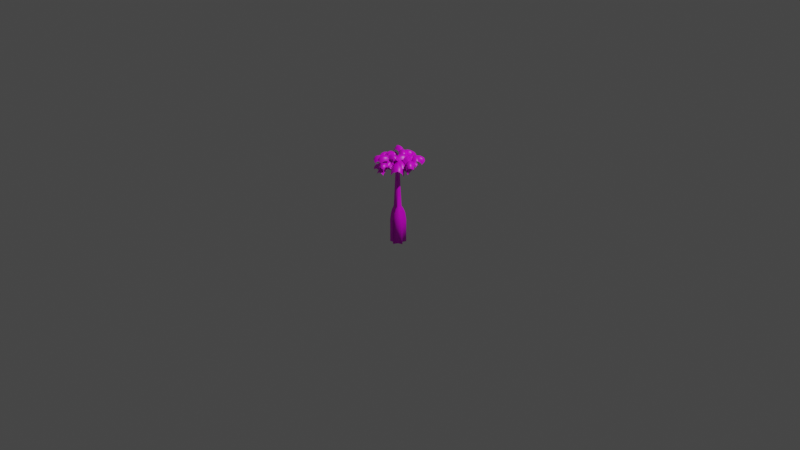 # Source: jungle_tree_1_optimized.blend  (saved by Blender 2.83.19; exported with 4.5.12 LTS)
import bpy
from mathutils import Matrix  # noqa: F401  (used for matrix-valued properties, if any)

bpy.ops.wm.read_factory_settings(use_empty=True)
scene = bpy.context.scene
scene.name = 'Scene'

# ---- collections
col_collection = bpy.data.collections.new('Collection'); scene.collection.children.link(col_collection)

# ---- images (referenced by path relative to the original .blend; pixels are not part of the script)
import os
ASSET_DIR = os.environ.get("B2B_ASSET_DIR", "")  # directory of the original .blend (textures are referenced by path, not embedded)
HERE = os.path.dirname(os.path.abspath(__file__))  # packed textures are extracted next to this script under _unpacked/

def load_image(name, relpath, width, height, colorspace="sRGB"):
    """Load a texture the original file referenced (path relative to the .blend, or extracted next to this script)."""
    p = next((c for c in (os.path.join(HERE, relpath), os.path.join(ASSET_DIR, relpath)) if relpath and os.path.exists(c)), "")
    if p:
        img = bpy.data.images.load(p, check_existing=True)
        img.name = name
    else:  # same state as the original file: an image datablock whose file is absent (Cycles renders it pink)
        img = bpy.data.images.new(name, width, height)
        img.source = "FILE"
        img.filepath = "//" + (relpath or name)
    img.colorspace_settings.name = colorspace
    return img
img_jungle_tree_texture_1_png = load_image('jungle_tree_texture_1.png', 'jungle_tree_texture_1.png', 1024, 1024, 'sRGB')

# ---- materials (node trees are filled in below, after node groups)
mat_material = bpy.data.materials.new('Material')
mat_material.alpha_threshold = 0.0
mat_material.use_transparent_shadow = False
mat_material.line_color = (0.0, 0.0, 0.0, 1.0)

# ---- material node trees
mat_material.use_nodes = True; mat_material.node_tree.nodes.clear()
_N = mat_material.node_tree.nodes; _L = mat_material.node_tree.links
n0 = _N.new('ShaderNodeOutputMaterial'); n0.name = 'Material Output'; n0.location = (300, 300)
n1 = _N.new('ShaderNodeBsdfPrincipled'); n1.name = 'Principled BSDF'; n1.location = (10, 300)
n1.distribution = 'GGX'
n1.subsurface_method = 'BURLEY'
n1.inputs[2].default_value = 0.4
n1.inputs[3].default_value = 1.45
n1.inputs[27].default_value = (0.0, 0.0, 0.0, 1.0)
n1.inputs[28].default_value = 1.0
n2 = _N.new('ShaderNodeTexImage'); n2.name = 'Image Texture'; n2.location = (-280, 280)
n2.image = img_jungle_tree_texture_1_png
_L.new(n1.outputs[0], n0.inputs[0])
_L.new(n2.outputs[0], n1.inputs[0])
n0.is_active_output = True

# ---- world
world_world = bpy.data.worlds.new('World'); scene.world = world_world
world_world.use_nodes = True; world_world.node_tree.nodes.clear()
_N = world_world.node_tree.nodes; _L = world_world.node_tree.links
n0 = _N.new('ShaderNodeOutputWorld'); n0.name = 'World Output'; n0.location = (300, 300)
n1 = _N.new('ShaderNodeBackground'); n1.name = 'Background'; n1.location = (10, 300)
n1.inputs[0].default_value = (0.05088, 0.05088, 0.05088, 1.0)
_L.new(n1.outputs[0], n0.inputs[0])
n0.is_active_output = True
world_world.color = (0.05088, 0.05088, 0.05088)
world_world.use_sun_shadow = False
world_world.sun_shadow_jitter_overblur = 0.0

# ---- cameras
cam_camera = bpy.data.cameras.new('Camera')
cam_camera.clip_end = 100.0
cam_camera.ortho_scale = 7.314

# ---- lights
light_light = bpy.data.lights.new('Light', 'POINT')
light_light.transmission_factor = 0.0
light_light.energy = 1000.0
light_light.shadow_soft_size = 0.1
light_light.shadow_maximum_resolution = 0.006
light_light.use_absolute_resolution = True

# ---- meshes
me_plane_028 = bpy.data.meshes.new('Plane.028')
me_plane_028.from_pydata([(-0.6357, -1.505, -0.9314), (0.6357, -1.505, -0.9314), (-0.6357, -0.1511, -0.7809), (0.6357, -0.1511, -0.7809), (0.0, -1.88, -0.3596), (0.0, 0.06684, -0.02696), (0.4183, -1.758, -0.5607), (0.4183, -0.009779, -0.292), (-0.4183, -0.009779, -0.292), (-0.4183, -1.758, -0.5607), (-0.6357, -0.9766, -0.4394), (0.6357, -0.9766, -0.4394), (0.0, -1.016, 0.3444), (0.4183, -1.002, 0.06879), (-0.4183, -1.002, 0.06879), (-0.6357, -1.347, -0.6017), (0.6357, -1.347, -0.6017), (0.0, -1.61, 0.1376), (0.4183, -1.517, -0.1223), (-0.4183, -1.517, -0.1223), (0.6357, -0.553, -0.4875), (0.0, -0.4262, 0.2869), (0.4183, -0.4708, 0.01463), (-0.4183, -0.4708, 0.01463), (-0.6357, -0.553, -0.4875), (-2.658, -0.6897, -6.24), (-2.325, -0.4191, -10.78), (-2.97, 0.07084, -6.191), (-2.748, 0.6125, -10.71), (-1.899, -0.385, -6.139), (-1.296, -0.005891, -10.64), (-2.211, 0.3755, -6.09), (-1.719, 1.026, -10.57), (-2.904, -0.8954, -2.92), (-3.14, -0.3224, -2.883), (-2.333, -0.6659, -2.845), (-2.568, -0.09279, -2.808), (-2.919, -0.8693, -2.379), (-3.107, -0.4108, -2.349), (-2.462, -0.6857, -2.318), (-2.65, -0.2272, -2.289), (-2.923, -0.8312, -1.955), (-3.064, -0.4873, -1.933), (-2.58, -0.6934, -1.909), (-2.722, -0.3496, -1.887), (-4.049, 0.9747, -2.122), (-3.73, 1.103, -2.079), (-4.081, 0.9398, -1.78), (-3.761, 1.068, -1.737), (-2.068, -2.646, -2.255), (-2.395, -2.634, -2.35), (-2.154, -2.535, -1.947), (-2.48, -2.522, -2.042), (-4.396, -1.64, -1.586), (-4.509, -1.365, -1.568), (-4.293, -1.614, -1.333), (-4.406, -1.339, -1.315), (-1.247, -0.07716, -1.137), (-1.136, -0.3462, -1.154), (-1.388, -0.1492, -0.9201), (-1.278, -0.4183, -0.9374), (-3.016, -0.558, -1.573), (-2.788, -0.4661, -1.543), (-2.922, -0.7872, -1.588), (-2.694, -0.6954, -1.558), (-1.653, -1.731, -0.5729), (-1.891, -1.826, -0.6043), (-1.714, -1.66, -0.329), (-1.951, -1.755, -0.3604), (-3.634, 0.6308, -0.5017), (-3.408, 0.7212, -0.4719), (-3.608, 0.4992, -0.2929), (-3.383, 0.5896, -0.2631), (-5.034, 2.417, -0.01811), (-5.034, 2.417, -0.01811), (-5.034, 2.417, -0.01811), (-5.034, 2.417, -0.01811), (-3.144, -4.346, -0.5863), (-3.144, -4.346, -0.5863), (-3.144, -4.346, -0.5863), (-3.144, -4.346, -0.5863), (-5.839, -2.384, -0.4035), (-5.839, -2.384, -0.4035), (-5.839, -2.384, -0.4035), (-5.839, -2.384, -0.4035), (0.0291, -0.05506, 0.04985), (0.0291, -0.05506, 0.04985), (0.0291, -0.05506, 0.04985), (0.0291, -0.05506, 0.04985), (-1.211, -2.558, 0.7224), (-1.211, -2.558, 0.7224), (-1.211, -2.558, 0.7224), (-1.211, -2.558, 0.7224), (-3.977, 1.366, 0.8606), (-3.977, 1.366, 0.8606), (-3.977, 1.366, 0.8606), (-3.977, 1.366, 0.8606), (-4.049, 0.9747, -2.122), (-3.73, 1.103, -2.079), (-4.081, 0.9398, -1.78), (-3.761, 1.068, -1.737), (-2.958, 2.575, -1.336), (-2.958, 2.575, -1.336), (-2.958, 2.575, -1.336), (-2.958, 2.575, -1.336), (-2.388, -2.901, -0.1594), (-2.388, -2.901, -0.1594), (-2.388, -2.901, -0.1594), (-2.388, -2.901, -0.1594), (-1.121, 1.159, 0.2287), (-1.121, 1.159, 0.2287), (-1.121, 1.159, 0.2287), (-1.121, 1.159, 0.2287), (-3.85, -0.4712, 0.7386), (-3.85, -0.4712, 0.7386), (-3.85, -0.4712, 0.7386), (-3.85, -0.4712, 0.7386), (-0.6373, 0.156, -13.71), (-1.091, 2.027, -13.56), (-2.394, -1.037, -13.99), (-2.735, 1.017, -13.81), (-2.453, -0.9644, -12.42), (-0.9988, 0.05907, -12.18), (-1.329, 1.663, -12.05), (-2.66, 0.8033, -12.26), (-2.543, 0.1126, -10.74), (-2.519, 0.3061, -13.87), (-2.503, 0.2354, -12.3), (-1.613, -0.1878, -12.26), (-1.852, -0.2293, -10.71), (-1.39, -0.1464, -13.81), (-1.499, 0.4887, -10.61), (-0.9842, 1.002, -13.66), (-1.259, 0.6929, -12.14), (-2.242, 0.8156, -10.64), (-2.221, 1.085, -12.19), (-2.104, 1.377, -13.72), (-1.631, 1.541, -12.09), (-1.973, 0.9239, -10.61), (-1.406, 1.901, -13.6), (-2.55, 0.6922, -10.68), (-2.737, 1.622, -12.18), (-2.676, 2.034, -13.7), (-3.245, 0.2293, -12.37), (-3.466, 0.2225, -13.96), (-2.642, 0.3535, -10.73), (-2.41, -0.2121, -10.76), (-2.478, -0.8313, -13.98), (-2.535, -0.7655, -12.4), (-2.143, -0.3461, -10.75), (-2.26, -0.8866, -12.39), (-2.093, -0.8341, -13.94), (-0.9091, -0.4448, -12.22), (-1.47, -0.07584, -10.66), (-0.6082, -0.4774, -13.77), (-0.5865, 0.5468, -12.09), (-0.159, 0.7947, -13.6), (-1.364, 0.1603, -10.63), (-1.664, 0.8903, -10.58), (-1.015, 1.84, -13.57), (-1.254, 1.479, -12.06), (-1.148, 0.02478, -11.41), (-2.651, 0.6741, -11.48), (-2.435, -0.7759, -11.61), (-1.477, 1.385, -11.3), (-2.521, 0.1729, -11.52), (-1.734, -0.2107, -11.49), (-1.379, 0.5883, -11.37), (-2.228, 0.9498, -11.41), (-1.742, 1.278, -11.34), (-2.673, 1.208, -11.43), (-2.976, 0.2414, -11.55), (-2.514, -0.5834, -11.6), (-2.255, -0.7038, -11.59), (-1.23, -0.3196, -11.45), (-0.9051, 0.4296, -11.35), (-1.416, 1.235, -11.31), (-2.425, -1.002, -13.2), (-1.202, 1.848, -12.8), (-0.8056, 0.09453, -12.94), (-2.707, 0.9189, -13.03), (-2.515, 0.2674, -13.08), (-1.496, -0.1829, -13.04), (-1.113, 0.844, -12.9), (-2.169, 1.241, -12.95), (-1.487, 1.733, -12.84), (-2.709, 1.84, -12.94), (-3.417, 0.1525, -13.18), (-2.5, -0.8176, -13.19), (-2.175, -0.8253, -13.16), (-0.7392, -0.4713, -13.0), (-0.3162, 0.6612, -12.84), (-1.133, 1.679, -12.81), (-0.5461, 2.364, -18.7), (-0.6227, 2.55, -18.69), (-0.1395, 0.04607, -18.9), (-0.1686, 0.6794, -18.84), (-2.207, 2.557, -18.83), (-2.266, 1.541, -18.94), (-2.009, -0.3078, -19.11), (-1.925, -0.5136, -19.12), (-2.997, 0.746, -19.09), (-2.05, 0.8296, -18.99), (-1.625, -0.3107, -19.07), (-0.9214, 0.377, -18.94), (0.3098, 1.318, -18.73), (-0.5155, 1.525, -18.78), (-0.9375, 2.424, -18.73), (-1.635, 1.9, -18.85), (-3.66, 1.567, -0.07647), (-4.957, 1.061, -0.2415), (-3.106, 0.1729, -0.1601), (-4.404, -0.3327, -0.3251), (-4.495, 1.567, 0.5267), (-3.704, -0.4626, 0.5319), (-4.86, 1.322, 0.2332), (-4.149, -0.4944, 0.2053), (-3.295, -0.1617, 0.3139), (-4.007, 1.654, 0.3417), (-3.467, 0.9288, 0.3588), (-4.764, 0.4232, 0.1937), (-4.173, 0.5455, 1.13), (-4.58, 0.425, 0.7754), (-3.726, 0.7577, 0.884), (-3.612, 1.336, 0.2508), (-4.909, 0.8302, 0.0858), (-4.409, 1.187, 1.014), (-4.784, 0.9843, 0.6627), (-3.93, 1.317, 0.7713), (-4.586, 0.007697, 0.06474), (-3.926, -0.03505, 0.9605), (-4.356, -0.09749, 0.6203), (-3.503, 0.2352, 0.7289), (-3.289, 0.5133, 0.2298), (-4.612, -2.13, -0.9509), (-2.948, -2.158, -0.9698), (-4.577, -0.4138, -0.4664), (-2.913, -0.4422, -0.4853), (-3.783, -2.751, -0.3023), (-3.731, -0.3083, 0.5444), (-3.235, -2.56, -0.542), (-3.189, -0.3598, 0.1795), (-4.284, -0.341, 0.1919), (-4.33, -2.541, -0.5296), (-4.594, -1.553, -0.2024), (-2.93, -1.581, -0.2213), (-3.754, -1.786, 0.7919), (-3.209, -1.719, 0.4328), (-4.304, -1.7, 0.4452), (-4.604, -1.996, -0.4911), (-2.94, -2.024, -0.51), (-3.771, -2.509, 0.3977), (-3.224, -2.343, 0.07563), (-4.319, -2.324, 0.08807), (-2.92, -1.024, -0.1926), (-3.74, -1.012, 0.8441), (-3.197, -1.021, 0.4767), (-4.292, -1.002, 0.4892), (-4.584, -0.9956, -0.1737), (-2.04, -0.3979, -0.3086), (-2.543, 0.7453, -0.4022), (-3.269, -0.9342, -0.2448), (-3.772, 0.209, -0.3384), (-2.004, 0.3482, 0.2286), (-3.781, -0.4181, 0.4343), (-2.262, 0.667, -0.006888), (-3.855, -0.02247, 0.1483), (-3.524, -0.7747, 0.2099), (-1.93, -0.08523, 0.05472), (-2.557, -0.5889, 0.1412), (-3.06, 0.5543, 0.0476), (-2.841, 0.03163, 0.8655), (-2.995, 0.3906, 0.5636), (-2.664, -0.3617, 0.6252), (-2.21, -0.4475, 0.005027), (-2.714, 0.6958, -0.0886), (-2.29, 0.2609, 0.6995), (-2.516, 0.589, 0.4081), (-2.185, -0.1633, 0.4697), (-3.437, 0.3825, -0.02583), (-3.366, -0.2072, 0.7727), (-3.468, 0.1753, 0.4776), (-3.136, -0.577, 0.5392), (-2.933, -0.7607, 0.0678), (-2.943, 3.236, 0.1673), (-4.517, 3.301, -0.02224), (-3.016, 1.538, 0.1994), (-4.591, 1.602, 0.009765), (-3.804, 3.673, 0.8209), (-3.927, 1.218, 1.01), (-4.295, 3.565, 0.4966), (-4.402, 1.363, 0.6295), (-3.366, 1.32, 0.7542), (-3.259, 3.522, 0.6213), (-3.038, 2.527, 0.7146), (-4.612, 2.591, 0.525), (-3.944, 2.523, 1.592), (-4.42, 2.557, 1.188), (-3.384, 2.515, 1.312), (-2.999, 3.004, 0.5564), (-4.574, 3.069, 0.3668), (-3.89, 3.284, 1.404), (-4.371, 3.218, 1.01), (-3.335, 3.175, 1.135), (-4.621, 2.07, 0.4175), (-3.957, 1.796, 1.454), (-4.431, 1.903, 1.06), (-3.395, 1.86, 1.185), (-3.046, 2.005, 0.607), (-5.481, 0.9107, 0.362), (-4.718, -0.02713, 0.2574), (-4.471, 1.715, 0.5192), (-3.708, 0.7767, 0.4146), (-5.352, 0.1759, 0.8495), (-3.895, 1.324, 1.186), (-5.02, -0.04524, 0.6252), (-3.712, 0.9877, 0.8988), (-4.214, 1.605, 0.9676), (-5.522, 0.5719, 0.694), (-5.068, 1.194, 0.8353), (-4.305, 0.2561, 0.7307), (-4.681, 0.6461, 1.528), (-4.432, 0.3652, 1.232), (-4.934, 0.9823, 1.3), (-5.349, 0.9828, 0.6772), (-4.586, 0.04497, 0.5726), (-5.13, 0.3034, 1.325), (-4.822, 0.06883, 1.044), (-5.324, 0.6859, 1.113), (-3.993, 0.5143, 0.6893), (-4.247, 1.005, 1.479), (-4.041, 0.6887, 1.186), (-4.543, 1.306, 1.254), (-4.756, 1.452, 0.7939), (-2.57, -0.1083, 0.07351), (-1.928, 1.159, 0.1591), (-3.925, 0.5855, -0.0232), (-3.283, 1.853, 0.0624), (-1.998, 0.3508, 0.8184), (-3.97, 1.352, 0.8072), (-1.865, 0.8239, 0.6017), (-3.63, 1.722, 0.5585), (-4.053, 0.8881, 0.5021), (-2.288, -0.00992, 0.5454), (-3.187, 0.1749, 0.5127), (-2.544, 1.442, 0.5983), (-2.986, 0.8109, 1.426), (-2.733, 1.227, 1.148), (-3.155, 0.3931, 1.092), (-2.792, -0.01813, 0.4058), (-2.15, 1.249, 0.4914), (-2.364, 0.5026, 1.313), (-2.19, 0.9592, 1.037), (-2.613, 0.1253, 0.9811), (-2.949, 1.656, 0.4632), (-3.552, 1.11, 1.248), (-3.241, 1.496, 0.9854), (-3.664, 0.6622, 0.929), (-3.592, 0.3892, 0.3776), (-2.66, -3.746, -0.8553), (-1.396, -4.5, -0.6348), (-1.875, -2.373, -0.6626), (-0.611, -3.126, -0.4422), (-2.342, -4.456, -0.08852), (-1.23, -2.472, 0.3229), (-1.822, -4.597, -0.247), (-0.8189, -2.818, 0.08766), (-1.65, -2.322, -0.05739), (-2.653, -4.101, -0.392), (-2.421, -3.177, -0.2788), (-1.158, -3.931, -0.05836), (-1.935, -3.533, 0.7378), (-1.468, -3.788, 0.4917), (-2.3, -3.292, 0.3466), (-2.617, -3.562, -0.4715), (-1.353, -4.315, -0.2511), (-2.258, -4.146, 0.4905), (-1.746, -4.321, 0.2635), (-2.578, -3.825, 0.1185), (-0.8969, -3.508, -0.1083), (-1.574, -2.944, 0.6794), (-1.142, -3.258, 0.4362), (-1.974, -2.762, 0.2912), (-2.16, -2.755, -0.3287), (-2.763, -1.116, -0.4506), (-3.144, -2.72, -0.7563), (-1.108, -1.605, 0.04885), (-1.489, -3.208, -0.2569), (-3.583, -1.891, 0.04139), (-1.235, -2.614, 0.9079), (-3.499, -2.425, -0.2882), (-1.383, -3.069, 0.4515), (-1.132, -2.013, 0.6527), (-3.249, -1.37, -0.08704), (-2.238, -1.383, 0.2974), (-2.619, -2.987, -0.008337), (-2.697, -2.311, 1.136), (-2.728, -2.794, 0.6869), (-2.477, -1.739, 0.8881), (-2.656, -1.229, 0.006324), (-3.037, -2.832, -0.2994), (-3.383, -2.072, 0.7374), (-3.32, -2.585, 0.326), (-3.069, -1.529, 0.5272), (-2.074, -3.123, 0.02638), (-1.941, -2.502, 1.197), (-2.046, -2.966, 0.7384), (-1.796, -1.911, 0.9396), (-1.693, -1.519, 0.3321), (0.5521, -2.536, 0.2954), (0.07141, -1.284, 0.419), (-0.7904, -3.034, 0.1211), (-1.271, -1.783, 0.2447), (0.5648, -1.88, 1.035), (-1.388, -2.617, 0.9037), (0.3274, -1.475, 0.8399), (-1.421, -2.132, 0.6909), (-1.104, -2.955, 0.6096), (0.6438, -2.299, 0.7586), (-0.05571, -2.806, 0.672), (-0.5364, -1.555, 0.7956), (-0.4097, -2.305, 1.548), (-0.5279, -1.849, 1.302), (-0.2116, -2.673, 1.221), (0.3345, -2.649, 0.5954), (-0.1462, -1.397, 0.7189), (0.2065, -2.061, 1.48), (0.008819, -1.636, 1.231), (0.3251, -2.46, 1.15), (-0.9381, -1.694, 0.6433), (-0.9707, -2.5, 1.346), (-1.033, -2.025, 1.118), (-0.7166, -2.848, 1.036), (-0.4574, -2.946, 0.5198), (-1.103, -3.739, -0.8323), (-0.7968, -2.649, -0.8895), (-2.27, -3.416, -0.9299), (-1.964, -2.326, -0.9871), (-0.7195, -3.229, -0.2975), (-2.415, -2.755, -0.3363), (-0.6912, -2.861, -0.5127), (-2.209, -2.437, -0.5739), (-2.411, -3.154, -0.5362), (-0.8927, -3.578, -0.4751), (-1.624, -3.575, -0.4916), (-1.318, -2.485, -0.5488), (-1.556, -2.97, 0.1717), (-1.425, -2.632, -0.09038), (-1.627, -3.349, -0.05275), (-1.287, -3.674, -0.5708), (-0.9805, -2.584, -0.628), (-1.023, -3.124, 0.09148), (-0.9611, -2.767, -0.1703), (-1.163, -3.484, -0.1326), (-1.668, -2.392, -0.6626), (-2.046, -2.84, 0.02162), (-1.866, -2.515, -0.2277), (-2.068, -3.233, -0.1901), (-1.975, -3.482, -0.6054), (-2.113, -0.9199, -0.7735), (-3.43, -1.302, -0.9399), (-1.703, -2.342, -0.7543), (-3.02, -2.724, -0.9207), (-2.944, -0.8018, -0.2035), (-2.365, -2.862, -0.05117), (-3.32, -1.026, -0.4869), (-2.797, -2.872, -0.3824), (-1.931, -2.621, -0.2729), (-2.453, -0.7743, -0.3774), (-1.995, -1.535, -0.301), (-3.311, -1.917, -0.4674), (-2.74, -1.793, 0.4613), (-3.143, -1.895, 0.1093), (-2.276, -1.644, 0.2188), (-2.095, -1.129, -0.4362), (-3.412, -1.511, -0.6026), (-2.907, -1.15, 0.3018), (-3.286, -1.336, -0.04169), (-2.42, -1.084, 0.06781), (-3.174, -2.348, -0.5636), (-2.55, -2.395, 0.3376), (-2.971, -2.437, -0.004739), (-2.105, -2.186, 0.1048), (-1.857, -1.966, -0.3972), (-4.255, -2.915, -1.68), (-3.423, -4.299, -1.73), (-2.822, -2.07, -1.203), (-1.989, -3.453, -1.252), (-4.336, -3.928, -1.069), (-2.294, -2.73, -0.2373), (-3.898, -4.277, -1.311), (-2.059, -3.196, -0.6017), (-2.607, -2.286, -0.5693), (-4.446, -3.367, -1.279), (-3.766, -2.647, -0.9516), (-2.934, -4.031, -1.001), (-3.521, -3.476, -0.003245), (-3.187, -3.883, -0.3615), (-3.734, -2.972, -0.3291), (-4.138, -2.861, -1.234), (-3.306, -4.244, -1.283), (-4.126, -3.826, -0.3888), (-3.71, -4.185, -0.7107), (-4.258, -3.275, -0.6783), (-2.47, -3.753, -0.9708), (-2.876, -3.09, 0.05061), (-2.606, -3.535, -0.316), (-3.153, -2.624, -0.2836), (-3.302, -2.369, -0.9215), (-1.332, -5.055, -1.52), (-1.213, -3.497, -1.237), (-3.021, -4.958, -1.339), (-2.902, -3.4, -1.056), (-0.8168, -4.439, -0.6744), (-3.248, -4.326, -0.2716), (-0.9252, -3.87, -0.8286), (-3.108, -3.762, -0.5038), (-3.187, -4.787, -0.6904), (-1.004, -4.895, -1.015), (-2.0, -5.113, -0.9171), (-1.881, -3.555, -0.6336), (-1.907, -4.512, 0.1882), (-1.879, -3.937, -0.0573), (-1.958, -4.962, -0.2439), (-1.536, -5.113, -1.115), (-1.417, -3.555, -0.8318), (-1.163, -4.523, -0.06415), (-1.234, -3.944, -0.2906), (-1.313, -4.969, -0.4772), (-2.407, -3.504, -0.694), (-2.64, -4.443, 0.1158), (-2.54, -3.874, -0.1255), (-2.619, -4.899, -0.3121), (-2.527, -5.062, -0.9775), (-4.456, -5.214, -2.319), (-3.123, -6.072, -2.152), (-3.662, -3.851, -1.664), (-2.328, -4.709, -1.496), (-4.192, -6.161, -1.682), (-3.084, -4.227, -0.6011), (-3.618, -6.272, -1.825), (-2.614, -4.528, -0.8902), (-3.491, -3.963, -1.001), (-4.496, -5.707, -1.936), (-4.275, -4.781, -1.545), (-2.941, -5.639, -1.377), (-3.866, -5.43, -0.5365), (-3.336, -5.635, -0.8064), (-4.214, -5.07, -0.9168), (-4.456, -5.126, -1.869), (-3.122, -5.984, -1.701), (-4.173, -5.996, -0.9924), (-3.599, -6.123, -1.216), (-4.477, -5.558, -1.326), (-2.664, -5.191, -1.286), (-3.483, -4.808, -0.3983), (-2.991, -5.074, -0.6848), (-3.868, -4.509, -0.7952), (-3.998, -4.333, -1.454), (-5.009, -3.105, -1.544), (-5.277, -4.73, -1.635), (-3.266, -3.396, -1.488), (-3.535, -5.021, -1.579), (-5.571, -3.89, -0.8129), (-3.055, -4.319, -0.5821), (-5.522, -4.432, -1.115), (-3.265, -4.815, -0.9465), (-3.088, -3.745, -0.8867), (-5.345, -3.363, -1.055), (-4.29, -3.256, -0.9628), (-4.559, -4.881, -1.054), (-4.405, -4.129, 0.008098), (-4.5, -4.642, -0.3791), (-4.323, -3.573, -0.3193), (-4.777, -3.166, -1.135), (-5.046, -4.791, -1.225), (-5.182, -3.989, -0.1983), (-5.175, -4.52, -0.5733), (-4.998, -3.45, -0.5136), (-4.022, -4.964, -1.159), (-3.657, -4.245, -0.1263), (-3.826, -4.747, -0.5033), (-3.65, -3.677, -0.4436), (-3.753, -3.339, -1.068), (-6.882, -0.94, -1.753), (-7.628, -2.325, -1.693), (-5.461, -1.683, -1.23), (-6.207, -3.068, -1.169), (-7.771, -1.328, -1.125), (-5.751, -2.378, -0.2313), (-7.846, -1.885, -1.318), (-6.026, -2.832, -0.5519), (-5.535, -1.921, -0.5916), (-7.355, -0.9738, -1.358), (-6.414, -1.16, -1.024), (-7.16, -2.545, -0.9639), (-6.986, -1.705, -0.05456), (-7.162, -2.212, -0.365), (-6.671, -1.301, -0.4047), (-6.778, -0.9768, -1.314), (-7.524, -2.362, -1.254), (-7.581, -1.401, -0.4548), (-7.675, -1.951, -0.7264), (-7.185, -1.04, -0.7661), (-6.696, -2.793, -0.9154), (-6.342, -2.048, 0.02459), (-6.581, -2.522, -0.2967), (-6.09, -1.611, -0.3363), (-5.95, -1.408, -0.9757), (-7.245, -2.775, -1.523), (-6.43, -3.629, -1.609), (-6.326, -1.914, -1.371), (-5.511, -2.768, -1.457), (-7.067, -3.474, -1.038), (-5.741, -2.243, -0.7125), (-6.725, -3.666, -1.252), (-5.535, -2.559, -0.9876), (-6.071, -1.996, -0.9309), (-7.261, -3.104, -1.195), (-6.869, -2.463, -1.061), (-6.054, -3.317, -1.147), (-6.456, -2.958, -0.3769), (-6.19, -3.215, -0.6609), (-6.726, -2.653, -0.6043), (-7.125, -2.691, -1.215), (-6.31, -3.546, -1.301), (-6.865, -3.328, -0.5739), (-6.545, -3.536, -0.8427), (-7.081, -2.973, -0.7861), (-5.77, -3.043, -1.188), (-6.061, -2.576, -0.4252), (-5.834, -2.871, -0.7067), (-6.37, -2.309, -0.6501), (-6.585, -2.188, -1.102), (-3.745, -2.533, -1.335), (-4.024, -0.9853, -0.9693), (-5.447, -2.845, -1.314), (-5.726, -1.297, -0.9475), (-3.457, -1.859, -0.4031), (-5.912, -2.343, -0.2288), (-3.687, -1.313, -0.5448), (-5.89, -1.738, -0.4254), (-5.706, -2.757, -0.6663), (-3.503, -2.331, -0.7857), (-4.44, -2.786, -0.7935), (-4.719, -1.239, -0.4274), (-4.586, -2.243, 0.3592), (-4.676, -1.653, 0.1387), (-4.492, -2.671, -0.1022), (-3.967, -2.664, -0.9486), (-4.246, -1.117, -0.5824), (-3.83, -2.064, 0.1764), (-4.019, -1.494, -0.0343), (-3.835, -2.512, -0.2752), (-5.245, -1.307, -0.5379), (-5.319, -2.342, 0.2172), (-5.336, -1.741, 0.007824), (-5.152, -2.759, -0.2331), (-4.966, -2.855, -0.904), (-3.018, 2.81, -1.144), (-3.79, 4.002, -1.113), (-4.294, 1.986, -1.248), (-5.066, 3.179, -1.216), (-3.145, 3.555, -0.425), (-4.998, 2.356, -0.4465), (-3.48, 3.901, -0.6599), (-5.14, 2.828, -0.7123), (-4.632, 2.044, -0.7331), (-2.972, 3.116, -0.6807), (-3.583, 2.433, -0.7083), (-4.354, 3.625, -0.6766), (-4.052, 2.952, 0.1772), (-4.277, 3.371, -0.1181), (-3.769, 2.586, -0.139), (-3.215, 2.673, -0.8131), (-3.987, 3.866, -0.7814), (-3.471, 3.331, 0.06794), (-3.771, 3.702, -0.2258), (-3.263, 2.917, -0.2467), (-4.739, 3.38, -0.8138), (-4.59, 2.609, -0.003283), (-4.76, 3.063, -0.2834), (-4.253, 2.278, -0.3042), (-3.967, 2.187, -0.8455), (-4.564, 0.7526, -0.8553), (-3.543, 1.432, -0.7563), (-5.293, 1.851, -0.8849), (-4.272, 2.531, -0.7859), (-3.935, 0.8277, -0.211), (-4.998, 2.414, -0.1426), (-3.636, 1.136, -0.3862), (-4.587, 2.559, -0.3536), (-5.258, 2.112, -0.4187), (-4.307, 0.689, -0.4514), (-4.907, 1.209, -0.4526), (-3.886, 1.889, -0.3536), (-4.482, 1.568, 0.3513), (-4.116, 1.785, 0.1186), (-4.788, 1.337, 0.05346), (-4.692, 0.9012, -0.5603), (-3.671, 1.581, -0.4613), (-4.144, 1.077, 0.2297), (-3.821, 1.358, 0.001952), (-4.493, 0.9109, -0.06321), (-4.101, 2.226, -0.4539), (-4.783, 2.038, 0.2207), (-4.387, 2.208, -0.001288), (-5.059, 1.761, -0.06645), (-5.122, 1.547, -0.553), (-5.012, 3.923, -0.7097), (-6.101, 3.418, -0.7679), (-4.478, 2.756, -0.602), (-5.567, 2.251, -0.6602), (-5.724, 3.968, -0.1894), (-4.959, 2.285, 0.07511), (-6.027, 3.706, -0.4014), (-5.34, 2.196, -0.1923), (-4.623, 2.528, -0.154), (-5.31, 4.038, -0.3631), (-4.817, 3.449, -0.2586), (-5.906, 2.945, -0.3168), (-5.401, 3.197, 0.4532), (-5.746, 3.031, 0.1736), (-5.029, 3.363, 0.2119), (-4.959, 3.773, -0.4024), (-6.049, 3.269, -0.4606), (-5.631, 3.715, 0.2731), (-5.945, 3.481, 0.006244), (-5.228, 3.813, 0.04454), (-5.736, 2.584, -0.373), (-5.165, 2.694, 0.384), (-5.533, 2.578, 0.1089), (-4.816, 2.91, 0.1472), (-4.647, 3.088, -0.3148), (-1.022, 2.964, -1.918), (-1.777, 4.152, -1.828), (-2.285, 2.183, -2.201), (-3.04, 3.371, -2.111), (-1.197, 3.632, -1.145), (-3.041, 2.482, -1.43), (-1.507, 4.002, -1.368), (-3.156, 2.976, -1.656), (-2.659, 2.194, -1.715), (-1.01, 3.22, -1.427), (-1.619, 2.558, -1.57), (-2.374, 3.747, -1.48), (-2.149, 2.992, -0.6828), (-2.343, 3.439, -0.9493), (-1.847, 2.657, -1.008), (-1.244, 2.8, -1.621), (-1.999, 3.988, -1.531), (-1.561, 3.367, -0.7074), (-1.831, 3.768, -0.9832), (-1.334, 2.986, -1.042), (-2.746, 3.524, -1.67), (-2.669, 2.68, -0.9364), (-2.812, 3.159, -1.18), (-2.315, 2.377, -1.24), (-1.991, 2.336, -1.759), (-3.792, 4.333, -2.155), (-4.702, 3.287, -2.398), (-2.648, 3.352, -2.215), (-3.558, 2.305, -2.458), (-4.563, 3.927, -1.598), (-2.917, 2.487, -1.559), (-4.76, 3.549, -1.915), (-3.282, 2.263, -1.912), (-2.683, 2.951, -1.753), (-4.161, 4.237, -1.755), (-3.345, 3.841, -1.711), (-4.255, 2.795, -1.954), (-3.831, 3.148, -0.9808), (-4.12, 2.863, -1.36), (-3.521, 3.552, -1.2), (-3.657, 4.139, -1.825), (-4.568, 3.093, -2.068), (-4.334, 3.614, -1.106), (-4.555, 3.27, -1.482), (-3.956, 3.959, -1.322), (-3.897, 2.511, -2.075), (-3.333, 2.751, -1.14), (-3.671, 2.507, -1.506), (-3.072, 3.195, -1.346), (-2.987, 3.558, -1.833), (-3.852, 0.7618, -1.964), (-2.414, 0.6506, -1.926), (-3.735, 2.302, -1.888), (-2.297, 2.191, -1.849), (-3.18, 0.3237, -1.271), (-3.015, 2.546, -1.03), (-2.691, 0.4102, -1.495), (-2.542, 2.404, -1.312), (-3.489, 2.477, -1.337), (-3.638, 0.4834, -1.52), (-3.817, 1.394, -1.444), (-2.379, 1.283, -1.405), (-3.121, 1.35, -0.534), (-2.64, 1.309, -0.8344), (-3.586, 1.382, -0.8597), (-3.846, 0.9644, -1.602), (-2.408, 0.8533, -1.563), (-3.169, 0.6644, -0.7268), (-2.681, 0.7137, -1.015), (-3.627, 0.7869, -1.04), (-2.34, 1.758, -1.489), (-3.067, 2.012, -0.6401), (-2.591, 1.906, -0.9327), (-3.537, 1.979, -0.958), (-3.778, 1.869, -1.528), (-1.433, 0.1366, -1.055), (-0.9537, -0.8799, -1.247), (-0.3332, 0.608, -0.8085), (0.1457, -0.4085, -1.0), (-1.506, -0.6078, -0.6793), (0.07343, 0.05007, -0.2226), (-1.247, -0.8629, -0.9089), (0.1722, -0.2669, -0.5253), (-0.1429, 0.402, -0.3992), (-1.562, -0.194, -0.7829), (-1.009, 0.246, -0.5776), (-0.5305, -0.7705, -0.7692), (-0.8125, -0.4116, 0.01286), (-0.64, -0.6935, -0.2914), (-0.9551, -0.02466, -0.1654), (-1.308, 0.1381, -0.7515), (-0.8292, -0.8784, -0.9431), (-1.293, -0.5942, -0.2191), (-1.056, -0.8499, -0.503), (-1.372, -0.181, -0.3769), (-0.1852, -0.6066, -0.7758), (-0.3319, -0.1851, 0.01202), (-0.207, -0.489, -0.2943), (-0.522, 0.1799, -0.1683), (-0.664, 0.4099, -0.5843), (0.8427, 1.517, -0.4759), (-0.4799, 1.621, -0.6044), (0.7212, 0.09725, -0.3795), (-0.6014, 0.2017, -0.5079), (0.1511, 1.94, 0.07282), (-0.03566, -0.1059, 0.3326), (-0.2726, 1.854, -0.1845), (-0.4372, 0.0182, 0.01738), (0.4331, -0.05051, 0.1019), (0.5977, 1.786, -0.09996), (0.7501, 0.947, 0.01346), (-0.5724, 1.051, -0.115), (0.01025, 1.012, 0.7681), (-0.3973, 1.042, 0.4379), (0.473, 0.9728, 0.5225), (0.7959, 1.339, -0.1391), (-0.5266, 1.444, -0.2676), (0.07819, 1.639, 0.5791), (-0.3371, 1.587, 0.2617), (0.5332, 1.518, 0.3463), (-0.6005, 0.6107, -0.1842), (-0.02984, 0.3975, 0.6819), (-0.4331, 0.4885, 0.3577), (0.4371, 0.4197, 0.4423), (0.722, 0.5062, -0.05566), (-1.902, -0.208, -0.5964), (-0.6922, -0.4808, -0.331), (-1.662, 1.105, -0.3416), (-0.452, 0.8326, -0.07614), (-1.499, -0.7292, 0.06234), (-1.18, 1.155, 0.5417), (-1.032, -0.6935, -0.03607), (-0.7384, 1.0, 0.3652), (-1.535, 1.18, 0.1905), (-1.828, -0.514, -0.2108), (-1.904, 0.2897, -0.07567), (-0.6942, 0.01689, 0.1898), (-1.48, 0.08817, 0.8161), (-1.019, 0.0213, 0.6366), (-1.815, 0.2008, 0.4619), (-1.943, -0.06496, -0.2631), (-0.7331, -0.3378, 0.002412), (-1.555, -0.4831, 0.5675), (-1.08, -0.4738, 0.4095), (-1.877, -0.2943, 0.2348), (-0.598, 0.4311, 0.1769), (-1.349, 0.6646, 0.8075), (-0.8993, 0.5407, 0.6265), (-1.696, 0.7202, 0.4518), (-1.808, 0.704, -0.08854), (0.5512, 2.713, -0.9151), (-0.9264, 3.437, -0.9363), (-0.22, 1.134, -1.053), (-1.698, 1.857, -1.074), (-0.04855, 3.383, -0.1077), (-1.172, 1.087, -0.1581), (-0.578, 3.524, -0.3999), (-1.583, 1.469, -0.4834), (-0.6107, 0.9927, -0.4694), (0.3943, 3.048, -0.3859), (0.1976, 2.005, -0.4181), (-1.28, 2.729, -0.4394), (-0.6146, 2.247, 0.5771), (-1.075, 2.527, 0.2165), (-0.1027, 2.051, 0.2305), (0.423, 2.462, -0.5344), (-1.055, 3.186, -0.5557), (-0.2592, 2.969, 0.4586), (-0.7653, 3.156, 0.09874), (0.2071, 2.68, 0.1127), (-1.51, 2.255, -0.6035), (-0.9357, 1.585, 0.3607), (-1.364, 1.931, 0.01846), (-0.3916, 1.455, 0.03244), (-0.03217, 1.531, -0.5823), (-0.9445, -0.9293, -0.6942), (0.4638, -0.2309, -0.5439), (-1.703, 0.58, -0.5977), (-0.295, 1.278, -0.4473), (-0.1131, -0.9939, 0.1117), (-1.22, 1.177, 0.394), (0.311, -0.6299, -0.09511), (-0.679, 1.32, 0.1212), (-1.606, 0.8601, 0.02229), (-0.6157, -1.089, -0.194), (-1.299, -0.3374, -0.1216), (0.1091, 0.361, 0.02872), (-0.6795, -0.02667, 0.9239), (-0.1865, 0.2166, 0.6322), (-1.113, -0.2429, 0.5333), (-1.075, -0.7505, -0.2975), (0.3328, -0.05211, -0.1472), (-0.3277, -0.6896, 0.7077), (0.1203, -0.3585, 0.4302), (-0.8064, -0.818, 0.3313), (-0.1155, 0.8327, -0.05864), (-0.9935, 0.63, 0.814), (-0.469, 0.8083, 0.5303), (-1.396, 0.3487, 0.4313), (-1.524, 0.1343, -0.209), (-5.647, 0.7941, -2.235), (-5.644, -1.483, -2.621), (-3.198, 0.7369, -1.882), (-3.196, -1.54, -2.268), (-6.362, -0.5146, -1.428), (-2.849, -0.6321, -0.7116), (-6.128, -1.204, -1.907), (-2.971, -1.3, -1.318), (-2.972, 0.1981, -1.064), (-6.129, 0.2944, -1.653), (-4.719, 0.6403, -1.322), (-4.716, -1.636, -1.708), (-4.838, -0.7356, -0.1144), (-4.795, -1.401, -0.7338), (-4.796, 0.09699, -0.4798), (-5.38, 0.6927, -1.635), (-5.377, -1.584, -2.021), (-5.903, -0.6678, -0.5215), (-5.718, -1.339, -1.108), (-5.72, 0.1594, -0.8539), (-3.944, -1.625, -1.768), (-3.764, -0.7232, -0.1805), (-3.827, -1.389, -0.7976), (-3.828, 0.1089, -0.5436), (-3.947, 0.6513, -1.382), (-2.012, -3.219, -1.987), (-0.3857, -1.905, -1.684), (-3.444, -1.467, -1.899), (-1.817, -0.1528, -1.595), (-0.9617, -3.082, -0.8535), (-3.051, -0.57, -0.5355), (-0.4996, -2.48, -1.098), (-2.368, -0.222, -0.8615), (-3.438, -1.087, -1.061), (-1.57, -3.345, -1.298), (-2.683, -2.56, -1.242), (-1.057, -1.246, -0.9383), (-2.033, -2.0, 0.2004), (-1.441, -1.533, -0.1534), (-2.511, -2.398, -0.3533), (-2.261, -3.032, -1.465), (-0.6342, -1.718, -1.161), (-1.369, -2.76, -0.06938), (-0.8612, -2.192, -0.4067), (-1.931, -3.057, -0.6066), (-1.48, -0.6923, -1.067), (-2.625, -1.229, 0.03713), (-1.973, -0.8392, -0.3045), (-3.043, -1.704, -0.5043), (-3.107, -2.006, -1.371), (-0.8226, 0.8838, -1.741), (-2.422, 2.002, -1.587), (-2.028, -0.8316, -1.8), (-3.627, 0.287, -1.647), (-1.303, 1.769, -0.7148), (-3.04, -0.7261, -0.6237), (-1.932, 2.035, -0.9958), (-3.491, -0.1985, -0.9598), (-2.439, -0.9346, -1.061), (-0.8802, 1.299, -1.097), (-1.304, 0.1089, -1.105), (-2.903, 1.228, -0.9517), (-2.087, 0.5261, 0.1714), (-2.619, 0.9441, -0.1999), (-1.567, 0.208, -0.301), (-0.9713, 0.607, -1.273), (-2.57, 1.726, -1.12), (-1.555, 1.313, -0.01643), (-2.157, 1.629, -0.3808), (-1.105, 0.8933, -0.4818), (-3.278, 0.7139, -1.115), (-2.61, -0.1912, -0.04148), (-3.09, 0.2984, -0.3954), (-2.037, -0.4377, -0.4965), (-1.679, -0.4047, -1.269), (-0.6842, -2.299, -3.371), (-0.1208, -0.09035, -3.087), (-3.039, -1.759, -2.897), (-2.475, 0.4494, -2.614), (0.3064, -1.5, -2.264), (-3.068, -0.7529, -1.376), (0.2602, -0.67, -2.511), (-2.773, 0.008253, -1.767), (-3.144, -1.445, -1.954), (-0.1106, -2.123, -2.698), (-1.563, -2.198, -2.412), (-0.9994, 0.01059, -2.128), (-1.14, -1.309, -0.8757), (-1.004, -0.5066, -1.273), (-1.375, -1.96, -1.459), (-0.9309, -2.315, -2.758), (-0.3674, -0.1062, -2.474), (-0.1199, -1.51, -1.335), (-0.1206, -0.6781, -1.692), (-0.4914, -2.132, -1.879), (-1.745, 0.2036, -2.15), (-2.177, -1.043, -0.8892), (-1.939, -0.2661, -1.289), (-2.309, -1.72, -1.476), (-2.308, -2.005, -2.434), (-5.817, -1.454, -3.146), (-4.341, -3.328, -3.22), (-3.841, 0.08117, -2.619), (-2.365, -1.793, -2.693), (-5.692, -2.913, -2.183), (-2.863, -0.7241, -1.209), (-5.006, -3.358, -2.561), (-2.462, -1.387, -1.742), (-3.433, -0.1538, -1.693), (-5.977, -2.125, -2.513), (-5.092, -0.9233, -2.132), (-3.616, -2.798, -2.205), (-4.496, -2.03, -0.7119), (-3.961, -2.587, -1.248), (-4.932, -1.353, -1.2), (-5.619, -1.324, -2.502), (-4.143, -3.198, -2.576), (-5.348, -2.681, -1.206), (-4.698, -3.15, -1.699), (-5.669, -1.916, -1.65), (-2.988, -2.302, -2.218), (-3.622, -1.341, -0.712), (-3.173, -1.966, -1.253), (-4.144, -0.733, -1.204), (-4.464, -0.4279, -2.144), (-5.408, 1.98, -2.473), (-6.341, -0.3888, -3.148), (-2.785, 0.9397, -2.451), (-3.718, -1.429, -3.126), (-6.599, 0.7342, -1.594), (-2.826, -0.8275, -1.332), (-6.671, -0.01639, -2.242), (-3.283, -1.402, -2.066), (-2.669, 0.1567, -1.622), (-6.057, 1.542, -1.798), (-4.383, 1.327, -1.601), (-5.316, -1.041, -2.276), (-4.923, -0.2756, -0.3696), (-5.204, -0.9077, -1.143), (-4.59, 0.6508, -0.6992), (-5.1, 1.68, -1.848), (-6.033, -0.6882, -2.524), (-6.074, 0.2607, -0.6594), (-6.203, -0.4358, -1.418), (-5.588, 1.123, -0.974), (-4.495, -1.313, -2.459), (-3.78, -0.6586, -0.6051), (-4.175, -1.251, -1.36), (-3.56, 0.3071, -0.9162), (-3.562, 1.056, -1.784)], [], [(22, 20, 3, 7), (23, 21, 5, 8), (21, 22, 7, 5), (24, 23, 8, 2), (15, 19, 14, 10), (17, 18, 13, 12), (19, 17, 12, 14), (18, 16, 11, 13), (6, 1, 16, 18), (9, 4, 17, 19), (4, 6, 18, 17), (0, 9, 19, 15), (10, 14, 23, 24), (12, 13, 22, 21), (14, 12, 21, 23), (13, 11, 20, 22), (27, 25, 33, 34), (28, 27, 31, 32, 138, 134, 140), (32, 31, 29, 30, 157, 131, 158), (179, 190, 154, 117), (26, 25, 27, 28, 145, 125, 146), (30, 29, 25, 26, 149, 129, 153), (35, 36, 40, 39), (25, 29, 35, 33), (31, 27, 34, 36), (29, 31, 36, 35), (37, 39, 43, 41), (36, 34, 45, 46), (37, 33, 50, 52), (34, 33, 37, 38), (42, 41, 63, 61), (41, 42, 56, 55), (43, 39, 58, 60), (40, 38, 42, 44), (48, 46, 74, 76), (34, 38, 47, 45), (40, 36, 46, 48), (38, 40, 48, 47), (52, 50, 78, 80), (35, 39, 51, 49), (39, 37, 52, 51), (33, 35, 49, 50), (53, 55, 83, 81), (42, 38, 54, 56), (38, 37, 53, 54), (37, 41, 55, 53), (60, 58, 86, 88), (44, 43, 60, 59), (40, 44, 59, 57), (39, 40, 57, 58), (63, 64, 116, 115), (43, 44, 62, 64), (42, 61, 71, 69), (64, 63, 68, 67), (68, 66, 90, 92), (63, 41, 66, 68), (41, 43, 65, 66), (43, 64, 67, 65), (70, 69, 93, 94), (62, 44, 70, 72), (44, 42, 69, 70), (61, 62, 72, 71), (74, 73, 75, 76), (46, 45, 73, 74), (45, 47, 75, 73), (47, 48, 76, 75), (78, 77, 79, 80), (51, 52, 80, 79), (49, 51, 79, 77), (50, 49, 77, 78), (82, 81, 83, 84), (54, 53, 81, 82), (56, 54, 82, 84), (55, 56, 84, 83), (86, 85, 87, 88), (58, 57, 85, 86), (57, 59, 87, 85), (59, 60, 88, 87), (90, 89, 91, 92), (66, 65, 89, 90), (65, 67, 91, 89), (67, 68, 92, 91), (94, 93, 95, 96), (72, 70, 94, 96), (71, 72, 96, 95), (69, 71, 95, 93), (48, 46, 98, 100), (45, 46, 98, 97), (47, 45, 97, 99), (48, 47, 99, 100), (100, 98, 102, 104), (97, 98, 102, 101), (99, 97, 101, 103), (100, 99, 103, 104), (68, 66, 106, 108), (65, 66, 106, 105), (67, 65, 105, 107), (68, 67, 107, 108), (58, 60, 112, 110), (57, 58, 110, 109), (59, 57, 109, 111), (60, 59, 111, 112), (115, 116, 114, 113), (61, 63, 115, 113), (64, 62, 114, 116), (62, 61, 113, 114), (159, 132, 206, 193), (180, 186, 142, 120), (178, 192, 159, 118), (177, 188, 147, 119), (163, 172, 148, 121), (164, 176, 160, 123), (162, 170, 141, 124), (161, 174, 152, 122), (181, 127, 143, 187), (165, 125, 145, 171), (166, 129, 149, 173), (182, 128, 150, 189), (167, 131, 157, 175), (183, 133, 155, 191), (184, 135, 137, 185), (168, 134, 138, 169), (185, 137, 123, 178), (169, 138, 32, 164), (186, 141, 135, 184), (170, 140, 134, 168), (171, 145, 28, 162), (187, 143, 124, 180), (188, 148, 127, 181), (172, 146, 125, 165), (173, 149, 26, 163), (189, 150, 121, 177), (174, 153, 129, 166), (190, 152, 128, 182), (191, 155, 122, 179), (175, 157, 30, 161), (176, 158, 131, 167), (192, 160, 133, 183), (160, 176, 167, 133), (155, 175, 161, 122), (152, 174, 166, 128), (150, 173, 163, 121), (148, 172, 165, 127), (143, 171, 162, 124), (141, 170, 168, 135), (137, 169, 164, 123), (135, 168, 169, 137), (133, 167, 175, 155), (128, 166, 173, 150), (127, 165, 171, 143), (30, 153, 174, 161), (28, 140, 170, 162), (32, 158, 176, 164), (26, 146, 172, 163), (159, 192, 183, 132), (156, 191, 179, 117), (154, 190, 182, 130), (151, 189, 177, 119), (147, 188, 181, 126), (144, 187, 180, 120), (142, 186, 184, 136), (139, 185, 178, 118), (136, 184, 185, 139), (132, 183, 191, 156), (130, 182, 189, 151), (126, 181, 187, 144), (121, 148, 188, 177), (123, 160, 192, 178), (124, 141, 186, 180), (122, 152, 190, 179), (196, 195, 204, 203, 200, 199, 202, 201, 198, 197, 208, 207, 194, 193, 206, 205), (142, 136, 208, 197), (151, 119, 200, 203), (118, 159, 193, 194), (147, 126, 202, 199), (156, 117, 196, 205), (130, 151, 203, 204), (117, 154, 195, 196), (139, 118, 194, 207), (120, 142, 197, 198), (126, 144, 201, 202), (144, 120, 198, 201), (119, 147, 199, 200), (136, 139, 207, 208), (154, 130, 204, 195), (132, 156, 205, 206), (231, 229, 212, 216), (232, 230, 214, 217), (230, 231, 216, 214), (233, 232, 217, 211), (224, 228, 223, 219), (226, 227, 222, 221), (228, 226, 221, 223), (227, 225, 220, 222), (215, 210, 225, 227), (218, 213, 226, 228), (213, 215, 227, 226), (209, 218, 228, 224), (219, 223, 232, 233), (221, 222, 231, 230), (223, 221, 230, 232), (222, 220, 229, 231), (256, 254, 237, 241), (257, 255, 239, 242), (255, 256, 241, 239), (258, 257, 242, 236), (249, 253, 248, 244), (251, 252, 247, 246), (253, 251, 246, 248), (252, 250, 245, 247), (240, 235, 250, 252), (243, 238, 251, 253), (238, 240, 252, 251), (234, 243, 253, 249), (244, 248, 257, 258), (246, 247, 256, 255), (248, 246, 255, 257), (247, 245, 254, 256), (281, 279, 262, 266), (282, 280, 264, 267), (280, 281, 266, 264), (283, 282, 267, 261), (274, 278, 273, 269), (276, 277, 272, 271), (278, 276, 271, 273), (277, 275, 270, 272), (265, 260, 275, 277), (268, 263, 276, 278), (263, 265, 277, 276), (259, 268, 278, 274), (269, 273, 282, 283), (271, 272, 281, 280), (273, 271, 280, 282), (272, 270, 279, 281), (306, 304, 287, 291), (307, 305, 289, 292), (305, 306, 291, 289), (308, 307, 292, 286), (299, 303, 298, 294), (301, 302, 297, 296), (303, 301, 296, 298), (302, 300, 295, 297), (290, 285, 300, 302), (293, 288, 301, 303), (288, 290, 302, 301), (284, 293, 303, 299), (294, 298, 307, 308), (296, 297, 306, 305), (298, 296, 305, 307), (297, 295, 304, 306), (331, 329, 312, 316), (332, 330, 314, 317), (330, 331, 316, 314), (333, 332, 317, 311), (324, 328, 323, 319), (326, 327, 322, 321), (328, 326, 321, 323), (327, 325, 320, 322), (315, 310, 325, 327), (318, 313, 326, 328), (313, 315, 327, 326), (309, 318, 328, 324), (319, 323, 332, 333), (321, 322, 331, 330), (323, 321, 330, 332), (322, 320, 329, 331), (356, 354, 337, 341), (357, 355, 339, 342), (355, 356, 341, 339), (358, 357, 342, 336), (349, 353, 348, 344), (351, 352, 347, 346), (353, 351, 346, 348), (352, 350, 345, 347), (340, 335, 350, 352), (343, 338, 351, 353), (338, 340, 352, 351), (334, 343, 353, 349), (344, 348, 357, 358), (346, 347, 356, 355), (348, 346, 355, 357), (347, 345, 354, 356), (381, 379, 362, 366), (382, 380, 364, 367), (380, 381, 366, 364), (383, 382, 367, 361), (374, 378, 373, 369), (376, 377, 372, 371), (378, 376, 371, 373), (377, 375, 370, 372), (365, 360, 375, 377), (368, 363, 376, 378), (363, 365, 377, 376), (359, 368, 378, 374), (369, 373, 382, 383), (371, 372, 381, 380), (373, 371, 380, 382), (372, 370, 379, 381), (406, 404, 387, 391), (407, 405, 389, 392), (405, 406, 391, 389), (408, 407, 392, 386), (399, 403, 398, 394), (401, 402, 397, 396), (403, 401, 396, 398), (402, 400, 395, 397), (390, 385, 400, 402), (393, 388, 401, 403), (388, 390, 402, 401), (384, 393, 403, 399), (394, 398, 407, 408), (396, 397, 406, 405), (398, 396, 405, 407), (397, 395, 404, 406), (431, 429, 412, 416), (432, 430, 414, 417), (430, 431, 416, 414), (433, 432, 417, 411), (424, 428, 423, 419), (426, 427, 422, 421), (428, 426, 421, 423), (427, 425, 420, 422), (415, 410, 425, 427), (418, 413, 426, 428), (413, 415, 427, 426), (409, 418, 428, 424), (419, 423, 432, 433), (421, 422, 431, 430), (423, 421, 430, 432), (422, 420, 429, 431), (456, 454, 437, 441), (457, 455, 439, 442), (455, 456, 441, 439), (458, 457, 442, 436), (449, 453, 448, 444), (451, 452, 447, 446), (453, 451, 446, 448), (452, 450, 445, 447), (440, 435, 450, 452), (443, 438, 451, 453), (438, 440, 452, 451), (434, 443, 453, 449), (444, 448, 457, 458), (446, 447, 456, 455), (448, 446, 455, 457), (447, 445, 454, 456), (481, 479, 462, 466), (482, 480, 464, 467), (480, 481, 466, 464), (483, 482, 467, 461), (474, 478, 473, 469), (476, 477, 472, 471), (478, 476, 471, 473), (477, 475, 470, 472), (465, 460, 475, 477), (468, 463, 476, 478), (463, 465, 477, 476), (459, 468, 478, 474), (469, 473, 482, 483), (471, 472, 481, 480), (473, 471, 480, 482), (472, 470, 479, 481), (506, 504, 487, 491), (507, 505, 489, 492), (505, 506, 491, 489), (508, 507, 492, 486), (499, 503, 498, 494), (501, 502, 497, 496), (503, 501, 496, 498), (502, 500, 495, 497), (490, 485, 500, 502), (493, 488, 501, 503), (488, 490, 502, 501), (484, 493, 503, 499), (494, 498, 507, 508), (496, 497, 506, 505), (498, 496, 505, 507), (497, 495, 504, 506), (531, 529, 512, 516), (532, 530, 514, 517), (530, 531, 516, 514), (533, 532, 517, 511), (524, 528, 523, 519), (526, 527, 522, 521), (528, 526, 521, 523), (527, 525, 520, 522), (515, 510, 525, 527), (518, 513, 526, 528), (513, 515, 527, 526), (509, 518, 528, 524), (519, 523, 532, 533), (521, 522, 531, 530), (523, 521, 530, 532), (522, 520, 529, 531), (556, 554, 537, 541), (557, 555, 539, 542), (555, 556, 541, 539), (558, 557, 542, 536), (549, 553, 548, 544), (551, 552, 547, 546), (553, 551, 546, 548), (552, 550, 545, 547), (540, 535, 550, 552), (543, 538, 551, 553), (538, 540, 552, 551), (534, 543, 553, 549), (544, 548, 557, 558), (546, 547, 556, 555), (548, 546, 555, 557), (547, 545, 554, 556), (581, 579, 562, 566), (582, 580, 564, 567), (580, 581, 566, 564), (583, 582, 567, 561), (574, 578, 573, 569), (576, 577, 572, 571), (578, 576, 571, 573), (577, 575, 570, 572), (565, 560, 575, 577), (568, 563, 576, 578), (563, 565, 577, 576), (559, 568, 578, 574), (569, 573, 582, 583), (571, 572, 581, 580), (573, 571, 580, 582), (572, 570, 579, 581), (606, 604, 587, 591), (607, 605, 589, 592), (605, 606, 591, 589), (608, 607, 592, 586), (599, 603, 598, 594), (601, 602, 597, 596), (603, 601, 596, 598), (602, 600, 595, 597), (590, 585, 600, 602), (593, 588, 601, 603), (588, 590, 602, 601), (584, 593, 603, 599), (594, 598, 607, 608), (596, 597, 606, 605), (598, 596, 605, 607), (597, 595, 604, 606), (631, 629, 612, 616), (632, 630, 614, 617), (630, 631, 616, 614), (633, 632, 617, 611), (624, 628, 623, 619), (626, 627, 622, 621), (628, 626, 621, 623), (627, 625, 620, 622), (615, 610, 625, 627), (618, 613, 626, 628), (613, 615, 627, 626), (609, 618, 628, 624), (619, 623, 632, 633), (621, 622, 631, 630), (623, 621, 630, 632), (622, 620, 629, 631), (656, 654, 637, 641), (657, 655, 639, 642), (655, 656, 641, 639), (658, 657, 642, 636), (649, 653, 648, 644), (651, 652, 647, 646), (653, 651, 646, 648), (652, 650, 645, 647), (640, 635, 650, 652), (643, 638, 651, 653), (638, 640, 652, 651), (634, 643, 653, 649), (644, 648, 657, 658), (646, 647, 656, 655), (648, 646, 655, 657), (647, 645, 654, 656), (681, 679, 662, 666), (682, 680, 664, 667), (680, 681, 666, 664), (683, 682, 667, 661), (674, 678, 673, 669), (676, 677, 672, 671), (678, 676, 671, 673), (677, 675, 670, 672), (665, 660, 675, 677), (668, 663, 676, 678), (663, 665, 677, 676), (659, 668, 678, 674), (669, 673, 682, 683), (671, 672, 681, 680), (673, 671, 680, 682), (672, 670, 679, 681), (706, 704, 687, 691), (707, 705, 689, 692), (705, 706, 691, 689), (708, 707, 692, 686), (699, 703, 698, 694), (701, 702, 697, 696), (703, 701, 696, 698), (702, 700, 695, 697), (690, 685, 700, 702), (693, 688, 701, 703), (688, 690, 702, 701), (684, 693, 703, 699), (694, 698, 707, 708), (696, 697, 706, 705), (698, 696, 705, 707), (697, 695, 704, 706), (731, 729, 712, 716), (732, 730, 714, 717), (730, 731, 716, 714), (733, 732, 717, 711), (724, 728, 723, 719), (726, 727, 722, 721), (728, 726, 721, 723), (727, 725, 720, 722), (715, 710, 725, 727), (718, 713, 726, 728), (713, 715, 727, 726), (709, 718, 728, 724), (719, 723, 732, 733), (721, 722, 731, 730), (723, 721, 730, 732), (722, 720, 729, 731), (756, 754, 737, 741), (757, 755, 739, 742), (755, 756, 741, 739), (758, 757, 742, 736), (749, 753, 748, 744), (751, 752, 747, 746), (753, 751, 746, 748), (752, 750, 745, 747), (740, 735, 750, 752), (743, 738, 751, 753), (738, 740, 752, 751), (734, 743, 753, 749), (744, 748, 757, 758), (746, 747, 756, 755), (748, 746, 755, 757), (747, 745, 754, 756), (781, 779, 762, 766), (782, 780, 764, 767), (780, 781, 766, 764), (783, 782, 767, 761), (774, 778, 773, 769), (776, 777, 772, 771), (778, 776, 771, 773), (777, 775, 770, 772), (765, 760, 775, 777), (768, 763, 776, 778), (763, 765, 777, 776), (759, 768, 778, 774), (769, 773, 782, 783), (771, 772, 781, 780), (773, 771, 780, 782), (772, 770, 779, 781), (806, 804, 787, 791), (807, 805, 789, 792), (805, 806, 791, 789), (808, 807, 792, 786), (799, 803, 798, 794), (801, 802, 797, 796), (803, 801, 796, 798), (802, 800, 795, 797), (790, 785, 800, 802), (793, 788, 801, 803), (788, 790, 802, 801), (784, 793, 803, 799), (794, 798, 807, 808), (796, 797, 806, 805), (798, 796, 805, 807), (797, 795, 804, 806), (831, 829, 812, 816), (832, 830, 814, 817), (830, 831, 816, 814), (833, 832, 817, 811), (824, 828, 823, 819), (826, 827, 822, 821), (828, 826, 821, 823), (827, 825, 820, 822), (815, 810, 825, 827), (818, 813, 826, 828), (813, 815, 827, 826), (809, 818, 828, 824), (819, 823, 832, 833), (821, 822, 831, 830), (823, 821, 830, 832), (822, 820, 829, 831), (856, 854, 837, 841), (857, 855, 839, 842), (855, 856, 841, 839), (858, 857, 842, 836), (849, 853, 848, 844), (851, 852, 847, 846), (853, 851, 846, 848), (852, 850, 845, 847), (840, 835, 850, 852), (843, 838, 851, 853), (838, 840, 852, 851), (834, 843, 853, 849), (844, 848, 857, 858), (846, 847, 856, 855), (848, 846, 855, 857), (847, 845, 854, 856), (881, 879, 862, 866), (882, 880, 864, 867), (880, 881, 866, 864), (883, 882, 867, 861), (874, 878, 873, 869), (876, 877, 872, 871), (878, 876, 871, 873), (877, 875, 870, 872), (865, 860, 875, 877), (868, 863, 876, 878), (863, 865, 877, 876), (859, 868, 878, 874), (869, 873, 882, 883), (871, 872, 881, 880), (873, 871, 880, 882), (872, 870, 879, 881), (906, 904, 887, 891), (907, 905, 889, 892), (905, 906, 891, 889), (908, 907, 892, 886), (899, 903, 898, 894), (901, 902, 897, 896), (903, 901, 896, 898), (902, 900, 895, 897), (890, 885, 900, 902), (893, 888, 901, 903), (888, 890, 902, 901), (884, 893, 903, 899), (894, 898, 907, 908), (896, 897, 906, 905), (898, 896, 905, 907), (897, 895, 904, 906), (931, 929, 912, 916), (932, 930, 914, 917), (930, 931, 916, 914), (933, 932, 917, 911), (924, 928, 923, 919), (926, 927, 922, 921), (928, 926, 921, 923), (927, 925, 920, 922), (915, 910, 925, 927), (918, 913, 926, 928), (913, 915, 927, 926), (909, 918, 928, 924), (919, 923, 932, 933), (921, 922, 931, 930), (923, 921, 930, 932), (922, 920, 929, 931), (956, 954, 937, 941), (957, 955, 939, 942), (955, 956, 941, 939), (958, 957, 942, 936), (949, 953, 948, 944), (951, 952, 947, 946), (953, 951, 946, 948), (952, 950, 945, 947), (940, 935, 950, 952), (943, 938, 951, 953), (938, 940, 952, 951), (934, 943, 953, 949), (944, 948, 957, 958), (946, 947, 956, 955), (948, 946, 955, 957), (947, 945, 954, 956), (981, 979, 962, 966), (982, 980, 964, 967), (980, 981, 966, 964), (983, 982, 967, 961), (974, 978, 973, 969), (976, 977, 972, 971), (978, 976, 971, 973), (977, 975, 970, 972), (965, 960, 975, 977), (968, 963, 976, 978), (963, 965, 977, 976), (959, 968, 978, 974), (969, 973, 982, 983), (971, 972, 981, 980), (973, 971, 980, 982), (972, 970, 979, 981), (1006, 1004, 987, 991), (1007, 1005, 989, 992), (1005, 1006, 991, 989), (1008, 1007, 992, 986), (999, 1003, 998, 994), (1001, 1002, 997, 996), (1003, 1001, 996, 998), (1002, 1000, 995, 997), (990, 985, 1000, 1002), (993, 988, 1001, 1003), (988, 990, 1002, 1001), (984, 993, 1003, 999), (994, 998, 1007, 1008), (996, 997, 1006, 1005), (998, 996, 1005, 1007), (997, 995, 1004, 1006), (1031, 1029, 1012, 1016), (1032, 1030, 1014, 1017), (1030, 1031, 1016, 1014), (1033, 1032, 1017, 1011), (1024, 1028, 1023, 1019), (1026, 1027, 1022, 1021), (1028, 1026, 1021, 1023), (1027, 1025, 1020, 1022), (1015, 1010, 1025, 1027), (1018, 1013, 1026, 1028), (1013, 1015, 1027, 1026), (1009, 1018, 1028, 1024), (1019, 1023, 1032, 1033), (1021, 1022, 1031, 1030), (1023, 1021, 1030, 1032), (1022, 1020, 1029, 1031), (1056, 1054, 1037, 1041), (1057, 1055, 1039, 1042), (1055, 1056, 1041, 1039), (1058, 1057, 1042, 1036), (1049, 1053, 1048, 1044), (1051, 1052, 1047, 1046), (1053, 1051, 1046, 1048), (1052, 1050, 1045, 1047), (1040, 1035, 1050, 1052), (1043, 1038, 1051, 1053), (1038, 1040, 1052, 1051), (1034, 1043, 1053, 1049), (1044, 1048, 1057, 1058), (1046, 1047, 1056, 1055), (1048, 1046, 1055, 1057), (1047, 1045, 1054, 1056), (1081, 1079, 1062, 1066), (1082, 1080, 1064, 1067), (1080, 1081, 1066, 1064), (1083, 1082, 1067, 1061), (1074, 1078, 1073, 1069), (1076, 1077, 1072, 1071), (1078, 1076, 1071, 1073), (1077, 1075, 1070, 1072), (1065, 1060, 1075, 1077), (1068, 1063, 1076, 1078), (1063, 1065, 1077, 1076), (1059, 1068, 1078, 1074), (1069, 1073, 1082, 1083), (1071, 1072, 1081, 1080), (1073, 1071, 1080, 1082), (1072, 1070, 1079, 1081)])
me_plane_028.polygons.foreach_set('use_smooth', [True] * 746)
_uv = me_plane_028.uv_layers.new(name='UVMap')
_uv.uv.foreach_set('vector', [0.4033, 0.25, 0.2068, 0.25, 0.2068, 8.958e-05, 0.4033, 8.954e-05, 0.7964, 0.25, 0.5998, 0.25, 0.5998, 8.95e-05, 0.7964, 8.946e-05, 0.5998, 0.25, 0.4033, 0.25, 0.4033, 8.954e-05, 0.5998, 8.95e-05, 0.9929, 0.25, 0.7964, 0.25, 0.7964, 8.946e-05, 0.9929, 8.943e-05, 0.9929, 0.75, 0.7964, 0.75, 0.7964, 0.5, 0.9929, 0.5, 0.5998, 0.75, 0.4033, 0.75, 0.4033, 0.5, 0.5998, 0.5, 0.7964, 0.75, 0.5998, 0.75, 0.5998, 0.5, 0.7964, 0.5, 0.4033, 0.75, 0.2068, 0.75, 0.2068, 0.5, 0.4033, 0.5, 0.4033, 0.9999, 0.2068, 0.9999, 0.2068, 0.75, 0.4033, 0.75, 0.7964, 0.9999, 0.5998, 0.9999, 0.5998, 0.75, 0.7964, 0.75, 0.5998, 0.9999, 0.4033, 0.9999, 0.4033, 0.75, 0.5998, 0.75, 0.9929, 0.9999, 0.7964, 0.9999, 0.7964, 0.75, 0.9929, 0.75, 0.9929, 0.5, 0.7964, 0.5, 0.7964, 0.25, 0.9929, 0.25, 0.5998, 0.5, 0.4033, 0.5, 0.4033, 0.25, 0.5998, 0.25, 0.7964, 0.5, 0.5998, 0.5, 0.5998, 0.25, 0.7964, 0.25, 0.4033, 0.5, 0.2068, 0.5, 0.2068, 0.25, 0.4033, 0.25, 0.1908, 0.9926, 5.333e-05, 0.9999, 5.322e-05, 5.322e-05, 0.1947, 5.322e-05, 0.006867, 0.9936, 0.006851, 0.009304, 0.1958, 0.003383, 0.1899, 0.9926, 0.1449, 0.9929, 0.09688, 0.9931, 0.04221, 0.9934, 0.003108, 0.9926, 0.009489, 0.01334, 0.1957, 0.007905, 0.1932, 0.9872, 0.1626, 0.9881, 0.1021, 0.9898, 0.02806, 0.9919, 0.1836, 0.2742, 0.01337, 0.1797, 0.007866, -0.07023, 0.1981, 0.02756, 0.006216, 0.9912, 0.00638, 0.01192, 0.1906, 0.007754, 0.1944, 0.9921, 0.1472, 0.9918, 0.1032, 0.9917, 0.04398, 0.9914, 0.004846, 0.9877, 0.007764, 0.01328, 0.1959, 0.003459, 0.193, 0.9853, 0.1597, 0.9857, 0.1065, 0.9864, 0.03669, 0.9873, 0.007437, 0.2538, 0.1951, 0.2525, 0.1772, 0.4562, 0.02712, 0.4573, 0.1927, 0.9999, 5.333e-05, 0.9999, 5.322e-05, 5.322e-05, 0.1927, 5.322e-05, 0.1927, 0.9999, 5.335e-05, 0.9999, 5.322e-05, 5.33e-05, 0.1927, 5.322e-05, 0.1927, 0.9999, 5.335e-05, 0.9999, 5.322e-05, 5.33e-05, 0.1927, 5.322e-05, 0.007185, 0.4428, 0.1941, 0.4427, 0.1708, 0.6409, 0.03066, 0.641, 0.04496, 0.08628, 0.1599, 0.1087, 0.1429, 0.4467, 0.07871, 0.4342, 0.037, 0.1885, 0.1127, 0.1444, 0.1975, 0.4207, 0.1438, 0.4333, 0.007663, 0.2562, 0.193, 0.2526, 0.177, 0.4541, 0.02873, 0.457, 0.03458, 0.4427, 0.1747, 0.4426, 0.1515, 0.614, 0.05804, 0.6141, 0.03111, 0.1645, 0.1714, 0.154, 0.1714, 0.4934, 0.05907, 0.5018, 0.04305, 0.07073, 0.1645, 0.02285, 0.1645, 0.512, 0.08008, 0.518, 0.008651, 0.4428, 0.1955, 0.4426, 0.1723, 0.6408, 0.03213, 0.641, 0.1183, 0.4637, 0.1731, 0.4269, 0.04564, 0.9458, 0.04564, 0.9458, 0.06975, 0.07819, 0.1627, 0.1216, 0.07637, 0.448, 0.02106, 0.4128, 0.02406, 0.1332, 0.114, 0.08284, 0.1731, 0.4269, 0.1183, 0.4637, 0.05694, 0.1228, 0.1484, 0.1015, 0.1322, 0.4406, 0.06826, 0.4555, 0.1438, 0.4333, 0.1975, 0.4207, 0.07651, 0.8037, 0.07651, 0.8037, 0.08134, 0.1455, 0.1582, 0.1867, 0.06195, 0.4646, 0.007476, 0.4575, 0.07317, 0.1641, 0.149, 0.1899, 0.08064, 0.4453, 0.02578, 0.451, 0.03685, 0.1876, 0.1305, 0.1484, 0.1874, 0.4704, 0.1325, 0.4689, 0.02277, 0.4956, 0.1271, 0.4922, 0.1789, 0.8801, 0.1789, 0.8801, 0.007564, 0.1615, 0.154, 0.1253, 0.154, 0.4977, 0.04951, 0.5006, 0.008153, 0.134, 0.1951, 0.1388, 0.1348, 0.5072, 0.0226, 0.5043, 0.008432, 0.128, 0.1571, 0.1528, 0.1271, 0.4922, 0.02277, 0.4956, 0.08008, 0.518, 0.1645, 0.512, 0.1208, 0.9734, 0.1208, 0.9734, 0.05596, 0.03313, 0.1724, 0.04596, 0.1554, 0.4889, 0.06431, 0.4788, 0.04827, 0.01173, 0.1695, 0.05973, 0.1422, 0.5109, 0.05756, 0.5075, 0.01244, 0.04229, 0.1668, 0.01808, 0.1668, 0.5111, 0.0762, 0.5253, 0.02352, 0.04275, 0.01741, 0.05505, 0.06468, 0.9797, 0.1317, 0.9647, 0.03523, 0.4438, 0.1754, 0.4437, 0.1521, 0.6151, 0.05869, 0.6152, 0.03145, 0.1393, 0.1788, 0.1835, 0.1526, 0.5643, 0.03557, 0.5506, 0.06363, 0.07404, 0.1506, 0.05006, 0.1386, 0.5482, 0.04829, 0.5731, 0.06915, 0.5768, 0.1598, 0.5499, 0.05563, 0.9933, 0.05563, 0.9933, 0.05141, 0.07857, 0.1598, 0.01641, 0.1598, 0.5499, 0.06915, 0.5768, 0.02822, 0.01364, 0.1601, 0.04152, 0.161, 0.5626, 0.0698, 0.5433, 0.06271, 0.0116, 0.1783, 0.06445, 0.1521, 0.5602, 0.06187, 0.533, 0.04349, 0.5718, 0.164, 0.5699, 0.1072, 0.9111, 0.1072, 0.9111, 0.01668, 0.189, 0.1636, 0.1425, 0.1636, 0.5538, 0.04666, 0.5693, 0.007847, 0.1628, 0.1915, 0.16, 0.164, 0.5699, 0.04349, 0.5718, 0.02169, 0.1845, 0.1441, 0.1826, 0.147, 0.5634, 0.02644, 0.5653, 0.1927, 5.322e-05, 5.322e-05, 5.33e-05, 5.322e-05, 5.33e-05, 0.1927, 5.322e-05, 0.07871, 0.4342, 0.1429, 0.4467, 0.06745, 0.9332, 0.06745, 0.9332, 0.02106, 0.4128, 0.07637, 0.448, 0.1627, 0.919, 0.1627, 0.919, 0.06826, 0.4555, 0.1322, 0.4406, 0.1484, 0.9128, 0.1484, 0.9128, 0.1927, 5.322e-05, 5.322e-05, 5.322e-05, 5.322e-05, 5.322e-05, 0.1927, 5.322e-05, 0.02578, 0.451, 0.08064, 0.4453, 0.149, 0.8072, 0.149, 0.8072, 0.007476, 0.4575, 0.06195, 0.4646, 0.1582, 0.8344, 0.1582, 0.8344, 0.1325, 0.4689, 0.1874, 0.4704, 0.0765, 0.805, 0.0765, 0.805, 0.1947, 5.322e-05, 5.322e-05, 5.322e-05, 5.322e-05, 5.322e-05, 0.1947, 5.322e-05, 0.0226, 0.5043, 0.1348, 0.5072, 0.0522, 0.9081, 0.0522, 0.9081, 0.04951, 0.5006, 0.154, 0.4977, 0.01343, 0.8978, 0.01343, 0.8978, 0.05907, 0.5018, 0.1714, 0.4934, 0.1387, 0.8901, 0.1387, 0.8901, 0.1927, 5.322e-05, 5.322e-05, 5.33e-05, 5.322e-05, 5.33e-05, 0.1927, 5.322e-05, 0.0762, 0.5253, 0.1668, 0.5111, 0.1409, 0.9846, 0.1409, 0.9846, 0.05756, 0.5075, 0.1422, 0.5109, 0.1103, 0.9787, 0.1103, 0.9787, 0.06431, 0.4788, 0.1554, 0.4889, 0.1117, 0.9381, 0.1117, 0.9381, 0.1927, 5.322e-05, 5.322e-05, 5.322e-05, 5.322e-05, 5.322e-05, 0.1927, 5.322e-05, 0.0698, 0.5433, 0.161, 0.5626, 0.06516, 0.98, 0.06516, 0.98, 0.06187, 0.533, 0.1521, 0.5602, 0.1783, 0.9572, 0.1783, 0.9572, 0.04829, 0.5731, 0.1386, 0.5482, 0.1506, 0.9636, 0.1506, 0.9636, 0.1927, 5.322e-05, 5.322e-05, 5.33e-05, 5.322e-05, 5.33e-05, 0.1927, 5.322e-05, 0.04666, 0.5693, 0.1636, 0.5538, 0.02355, 0.8909, 0.02355, 0.8909, 0.02644, 0.5653, 0.147, 0.5634, 0.08991, 0.8849, 0.08991, 0.8849, 0.03557, 0.5506, 0.1526, 0.5643, 0.1789, 0.8854, 0.1789, 0.8854, 5.322e-05, 5.33e-05, 5.322e-05, 5.33e-05, 5.322e-05, 5.33e-05, 5.322e-05, 5.33e-05, 5.322e-05, 5.33e-05, 0.1927, 5.322e-05, 0.1927, 5.322e-05, 5.322e-05, 5.33e-05, 0.1947, 5.322e-05, 0.1947, 5.322e-05, 0.1947, 5.322e-05, 0.1947, 5.322e-05, 0.1927, 5.322e-05, 5.322e-05, 5.33e-05, 5.322e-05, 5.33e-05, 0.1927, 5.322e-05, 0.1017, 0.4673, 0.1643, 0.4484, 0.1643, 0.7986, 0.1643, 0.7986, 0.08386, 0.4332, 0.1247, 0.4844, 0.1026, 0.8348, 0.1026, 0.8348, 0.07398, 0.4649, 0.1372, 0.4484, 0.1372, 0.8504, 0.1372, 0.8504, 0.0588, 0.4922, 0.0938, 0.4357, 0.0938, 0.8213, 0.0938, 0.8213, 0.1371, 0.6021, 0.03906, 0.6021, 0.1282, 0.2664, 0.1282, 0.2664, 0.1198, 0.6654, 0.05442, 0.614, 0.1198, 0.276, 0.1198, 0.276, 0.1314, 0.6315, 0.03332, 0.6304, 0.1314, 0.2472, 0.1314, 0.2472, 0.06016, 0.2862, 0.1223, 0.2328, 0.1223, 0.6075, 0.1223, 0.6075, 0.1676, 0.7032, 0.09841, 0.6609, 0.1676, 0.3946, 0.1676, 0.3946, 0.04422, 0.3364, 0.1064, 0.2779, 0.1064, 0.8191, 0.1064, 0.8191, 0.02821, 0.4355, 0.09841, 0.3946, 0.09841, 0.7706, 0.09841, 0.7706, 0.1064, 0.2779, 0.1674, 0.3372, 0.1064, 0.8111, 0.1064, 0.8111, 0.625, 0.5, 0.875, 0.5, 0.875, 0.75, 0.625, 0.75, 0.005199, 0.05455, 0.1907, 0.05438, 0.1049, 0.9543, 0.1049, 0.9543, 0.01741, 0.05505, 0.1843, 0.04495, 0.1248, 0.9706, 0.06468, 0.9797, 0.007083, 0.05719, 0.1941, 0.05379, 0.09432, 0.9541, 0.09432, 0.9541, 0.02573, 0.03094, 0.1778, 0.007382, 0.1817, 0.9675, 0.01982, 0.9486, 0.1893, 0.3224, 0.01936, 0.253, 0.007733, 0.1003, 0.1962, 0.1712, 0.0352, 0.784, 0.1243, 0.7489, 0.1461, 0.9611, 0.04761, 1.0, 0.08288, 0.2872, 0.02135, 0.3117, 0.01132, 0.1744, 0.08116, 0.1486, 0.08284, 0.5692, 0.03032, 0.6127, 0.0267, 0.4492, 0.08545, 0.4156, 0.04323, 0.3201, 0.1223, 0.289, 0.1185, 0.5274, 0.02169, 0.5655, 0.185, 0.629, 0.08656, 0.587, 0.03484, 0.4078, 0.1859, 0.4777, 0.1777, 0.7779, 0.06918, 0.7592, 0.02519, 0.4392, 0.1773, 0.5306, 0.183, 0.4064, 0.1811, 0.5608, 0.04531, 0.4645, 0.01811, 0.2763, 0.1746, 0.71, 0.1876, 0.8566, 0.1392, 0.8815, 0.08999, 0.6561, 0.1881, 0.5934, 0.1908, 0.742, 0.1326, 0.7574, 0.05393, 0.5823, 0.1889, 0.295, 0.1898, 0.4449, 0.01186, 0.4218, 0.01409, 0.2769, 0.1799, 0.6914, 0.1965, 0.867, 0.1176, 0.9115, 0.06806, 0.637, 0.189, 0.3248, 0.1856, 0.5116, 0.0323, 0.4284, 0.006759, 0.2273, 0.1995, 0.3294, 0.1995, 0.5025, 0.03806, 0.4641, 0.01736, 0.2888, 0.1895, 0.6747, 0.1818, 0.8468, 0.1187, 0.8448, 0.06236, 0.6503, 0.1585, 0.2765, 0.153, 0.4933, 4.419e-05, 0.4223, 0.01383, 0.2094, 0.1419, 0.7252, 0.1954, 1.0, 0.06697, 0.9404, 0.007611, 0.6629, 0.19, 0.2398, 0.186, 0.4272, 0.03138, 0.5539, 0.02284, 0.379, 0.1408, 0.6604, 0.08314, 0.9336, 0.01133, 0.8999, 0.03188, 0.7309, 0.0874, 0.3854, 0.1438, 0.2055, 0.1904, 0.2223, 0.1782, 0.3507, 0.01425, 0.7122, 0.04962, 0.5576, 0.1856, 0.4861, 0.1881, 0.6264, 0.188, 0.3197, 0.181, 0.4577, 0.02194, 0.5656, 0.0153, 0.433, 0.1536, 0.6135, 0.09774, 0.802, 0.04059, 0.8208, 0.03325, 0.6924, 0.1331, 0.6075, 0.1367, 0.8346, 0.08548, 0.7902, 0.08284, 0.5692, 0.1779, 0.3244, 0.1438, 0.4456, 0.08545, 0.4156, 0.08288, 0.2872, 0.1389, 0.6789, 0.1088, 0.9401, 0.01374, 0.9264, 0.02308, 0.7436, 0.1962, 0.2578, 0.1867, 0.453, 0.01995, 0.5598, 0.01615, 0.3744, 0.02035, 0.7223, 0.04438, 0.5179, 0.191, 0.4645, 0.1922, 0.658, 0.07556, 0.3027, 0.1515, 0.06273, 0.191, 0.09288, 0.1847, 0.2788, 0.03389, 0.3441, 0.07356, 0.1001, 0.1762, 0.0729, 0.1844, 0.2596, 0.004245, 0.7529, 0.01413, 0.5541, 0.1964, 0.4454, 0.198, 0.6403, 0.01413, 0.5541, 0.03389, 0.3441, 0.1844, 0.2596, 0.1964, 0.4454, 0.04438, 0.5179, 0.07556, 0.3027, 0.1847, 0.2788, 0.191, 0.4645, 0.1867, 0.453, 0.1389, 0.6789, 0.02308, 0.7436, 0.01995, 0.5598, 0.1438, 0.4456, 0.1331, 0.6075, 0.08284, 0.5692, 0.08545, 0.4156, 0.181, 0.4577, 0.1536, 0.6135, 0.03325, 0.6924, 0.02194, 0.5656, 0.04962, 0.5576, 0.0874, 0.3854, 0.1782, 0.3507, 0.1856, 0.4861, 0.186, 0.4272, 0.1408, 0.6604, 0.03188, 0.7309, 0.03138, 0.5539, 0.153, 0.4933, 0.1419, 0.7252, 0.007611, 0.6629, 4.419e-05, 0.4223, 0.1995, 0.5025, 0.1895, 0.6747, 0.06236, 0.6503, 0.03806, 0.4641, 0.1856, 0.5116, 0.1799, 0.6914, 0.06806, 0.637, 0.0323, 0.4284, 0.1898, 0.4449, 0.1881, 0.5934, 0.05393, 0.5823, 0.01186, 0.4218, 0.1811, 0.5608, 0.1746, 0.71, 0.08999, 0.6561, 0.04531, 0.4645, 0.1981, 1.02, 0.1441, 1.07, 0.06918, 0.7592, 0.1777, 0.7779, 0.1962, 0.7724, 0.1564, 0.785, 0.08656, 0.587, 0.185, 0.629, 0.0747, 0.0282, 0.1461, 3.527e-05, 0.1223, 0.289, 0.04323, 0.3201, 0.08548, 0.7902, 0.02868, 0.8433, 0.03032, 0.6127, 0.08284, 0.5692, 0.003169, 0.9462, 0.004245, 0.7529, 0.198, 0.6403, 0.198, 0.834, 0.008714, 0.9086, 0.02035, 0.7223, 0.1922, 0.658, 0.1922, 0.8458, 0.1962, 0.0695, 0.1962, 0.2578, 0.01615, 0.3744, 0.007767, 0.1937, 0.196, 0.1902, 0.1779, 0.3244, 0.08288, 0.2872, 0.08116, 0.1486, 0.1888, 0.1851, 0.188, 0.3197, 0.0153, 0.433, 0.007506, 0.302, 0.01081, 0.8519, 0.01425, 0.7122, 0.1881, 0.6264, 0.1904, 0.7637, 0.19, 0.0568, 0.19, 0.2398, 0.02284, 0.379, 0.009409, 0.2083, 0.1954, 0.07408, 0.1585, 0.2765, 0.01383, 0.2094, 0.03584, 4.419e-05, 0.1995, 0.1586, 0.1995, 0.3294, 0.01736, 0.2888, 0.01063, 0.115, 0.1965, 0.1398, 0.189, 0.3248, 0.006759, 0.2273, 0.006631, 0.04071, 0.1908, 0.1483, 0.1889, 0.295, 0.01409, 0.2769, 0.006844, 0.1279, 0.1876, 0.2538, 0.183, 0.4064, 0.01811, 0.2763, 0.0152, 0.1185, 0.08545, 0.4156, 0.0267, 0.4492, 0.02135, 0.3117, 0.08288, 0.2872, 0.02169, 0.5655, 0.1185, 0.5274, 0.1243, 0.7489, 0.0352, 0.784, 0.1859, 0.4777, 0.03484, 0.4078, 0.01936, 0.253, 0.1893, 0.3224, 0.1773, 0.5306, 0.02519, 0.4392, 0.01337, 0.1797, 0.1836, 0.2742, 0.125, 0.5, 0.1599, 0.5, 0.2454, 0.5, 0.3168, 0.5, 0.375, 0.5, 0.375, 0.5463, 0.375, 0.6251, 0.375, 0.6819, 0.375, 0.75, 0.3195, 0.75, 0.2577, 0.75, 0.1965, 0.75, 0.125, 0.75, 0.125, 0.708, 0.125, 0.6361, 0.125, 0.5756, 0.1896, 0.9852, 1.736e-08, 1.0, 0.01575, 0.01523, 0.1896, 0.0103, 0.01668, 0.002461, 0.1638, 0.007382, 0.1934, 0.9848, 0.01864, 0.9922, 0.1794, 0.001689, 0.02573, 0.03094, 0.01982, 0.9486, 0.1755, 0.9612, 0.1683, 0.9774, -0.001522, 0.9872, 0.01226, 0.01476, 0.188, 0.002461, 0.1793, 0.01156, 0.01734, 0.02805, 0.01931, 0.9806, 0.1892, 0.9863, 0.02901, 0.02215, 0.1742, 0.0123, 0.1643, 0.9725, 0.03688, 0.9848, 0.01734, 0.02805, 0.1729, 0.01969, 0.167, 0.9602, 0.01931, 0.9806, 0.03793, 0.9971, 0.1852, 0.97, 0.1852, 0.004922, 0.02612, 0.02707, 0.1779, 0.9675, 0.02814, 0.9848, 0.01633, 0.01476, 0.1739, 0.007382, 0.02627, 0.01476, 0.1798, 0.007382, 0.1837, 0.9675, 0.03808, 0.9848, 0.1658, 0.9675, 0.04883, 0.9651, 0.007493, 0.01723, 0.1756, 0.007382, 0.007982, 0.9848, 0.1683, 0.9774, 0.1703, 0.01723, 0.006013, 0.009843, 0.1777, 0.9799, 0.03793, 0.9971, 0.02612, 0.02707, 0.1737, 0.01969, 0.0, 7.177e-08, 0.1865, 0.007382, 0.1865, 0.9848, 0.01181, 0.97, 0.01439, -0.004922, 0.1897, 0.004922, 0.1956, 0.9897, 0.0262, 0.9651, 0.4033, 0.25, 0.2068, 0.25, 0.2068, 8.958e-05, 0.4033, 8.954e-05, 0.7964, 0.25, 0.5998, 0.25, 0.5998, 8.95e-05, 0.7964, 8.946e-05, 0.5998, 0.25, 0.4033, 0.25, 0.4033, 8.954e-05, 0.5998, 8.95e-05, 0.9929, 0.25, 0.7964, 0.25, 0.7964, 8.946e-05, 0.9929, 8.943e-05, 0.9929, 0.75, 0.7964, 0.75, 0.7964, 0.5, 0.9929, 0.5, 0.5998, 0.75, 0.4033, 0.75, 0.4033, 0.5, 0.5998, 0.5, 0.7964, 0.75, 0.5998, 0.75, 0.5998, 0.5, 0.7964, 0.5, 0.4033, 0.75, 0.2068, 0.75, 0.2068, 0.5, 0.4033, 0.5, 0.4033, 0.9999, 0.2068, 0.9999, 0.2068, 0.75, 0.4033, 0.75, 0.7964, 0.9999, 0.5998, 0.9999, 0.5998, 0.75, 0.7964, 0.75, 0.5998, 0.9999, 0.4033, 0.9999, 0.4033, 0.75, 0.5998, 0.75, 0.9929, 0.9999, 0.7964, 0.9999, 0.7964, 0.75, 0.9929, 0.75, 0.9929, 0.5, 0.7964, 0.5, 0.7964, 0.25, 0.9929, 0.25, 0.5998, 0.5, 0.4033, 0.5, 0.4033, 0.25, 0.5998, 0.25, 0.7964, 0.5, 0.5998, 0.5, 0.5998, 0.25, 0.7964, 0.25, 0.4033, 0.5, 0.2068, 0.5, 0.2068, 0.25, 0.4033, 0.25, 0.4033, 0.25, 0.2068, 0.25, 0.2068, 8.958e-05, 0.4033, 8.954e-05, 0.7964, 0.25, 0.5998, 0.25, 0.5998, 8.95e-05, 0.7964, 8.946e-05, 0.5998, 0.25, 0.4033, 0.25, 0.4033, 8.954e-05, 0.5998, 8.95e-05, 0.9929, 0.25, 0.7964, 0.25, 0.7964, 8.946e-05, 0.9929, 8.943e-05, 0.9929, 0.75, 0.7964, 0.75, 0.7964, 0.5, 0.9929, 0.5, 0.5998, 0.75, 0.4033, 0.75, 0.4033, 0.5, 0.5998, 0.5, 0.7964, 0.75, 0.5998, 0.75, 0.5998, 0.5, 0.7964, 0.5, 0.4033, 0.75, 0.2068, 0.75, 0.2068, 0.5, 0.4033, 0.5, 0.4033, 0.9999, 0.2068, 0.9999, 0.2068, 0.75, 0.4033, 0.75, 0.7964, 0.9999, 0.5998, 0.9999, 0.5998, 0.75, 0.7964, 0.75, 0.5998, 0.9999, 0.4033, 0.9999, 0.4033, 0.75, 0.5998, 0.75, 0.9929, 0.9999, 0.7964, 0.9999, 0.7964, 0.75, 0.9929, 0.75, 0.9929, 0.5, 0.7964, 0.5, 0.7964, 0.25, 0.9929, 0.25, 0.5998, 0.5, 0.4033, 0.5, 0.4033, 0.25, 0.5998, 0.25, 0.7964, 0.5, 0.5998, 0.5, 0.5998, 0.25, 0.7964, 0.25, 0.4033, 0.5, 0.2068, 0.5, 0.2068, 0.25, 0.4033, 0.25, 0.4033, 0.25, 0.2068, 0.25, 0.2068, 8.958e-05, 0.4033, 8.954e-05, 0.7964, 0.25, 0.5998, 0.25, 0.5998, 8.95e-05, 0.7964, 8.946e-05, 0.5998, 0.25, 0.4033, 0.25, 0.4033, 8.954e-05, 0.5998, 8.95e-05, 0.9929, 0.25, 0.7964, 0.25, 0.7964, 8.946e-05, 0.9929, 8.943e-05, 0.9929, 0.75, 0.7964, 0.75, 0.7964, 0.5, 0.9929, 0.5, 0.5998, 0.75, 0.4033, 0.75, 0.4033, 0.5, 0.5998, 0.5, 0.7964, 0.75, 0.5998, 0.75, 0.5998, 0.5, 0.7964, 0.5, 0.4033, 0.75, 0.2068, 0.75, 0.2068, 0.5, 0.4033, 0.5, 0.4033, 0.9999, 0.2068, 0.9999, 0.2068, 0.75, 0.4033, 0.75, 0.7964, 0.9999, 0.5998, 0.9999, 0.5998, 0.75, 0.7964, 0.75, 0.5998, 0.9999, 0.4033, 0.9999, 0.4033, 0.75, 0.5998, 0.75, 0.9929, 0.9999, 0.7964, 0.9999, 0.7964, 0.75, 0.9929, 0.75, 0.9929, 0.5, 0.7964, 0.5, 0.7964, 0.25, 0.9929, 0.25, 0.5998, 0.5, 0.4033, 0.5, 0.4033, 0.25, 0.5998, 0.25, 0.7964, 0.5, 0.5998, 0.5, 0.5998, 0.25, 0.7964, 0.25, 0.4033, 0.5, 0.2068, 0.5, 0.2068, 0.25, 0.4033, 0.25, 0.4033, 0.25, 0.2068, 0.25, 0.2068, 8.958e-05, 0.4033, 8.954e-05, 0.7964, 0.25, 0.5998, 0.25, 0.5998, 8.95e-05, 0.7964, 8.946e-05, 0.5998, 0.25, 0.4033, 0.25, 0.4033, 8.954e-05, 0.5998, 8.95e-05, 0.9929, 0.25, 0.7964, 0.25, 0.7964, 8.946e-05, 0.9929, 8.943e-05, 0.9929, 0.75, 0.7964, 0.75, 0.7964, 0.5, 0.9929, 0.5, 0.5998, 0.75, 0.4033, 0.75, 0.4033, 0.5, 0.5998, 0.5, 0.7964, 0.75, 0.5998, 0.75, 0.5998, 0.5, 0.7964, 0.5, 0.4033, 0.75, 0.2068, 0.75, 0.2068, 0.5, 0.4033, 0.5, 0.4033, 0.9999, 0.2068, 0.9999, 0.2068, 0.75, 0.4033, 0.75, 0.7964, 0.9999, 0.5998, 0.9999, 0.5998, 0.75, 0.7964, 0.75, 0.5998, 0.9999, 0.4033, 0.9999, 0.4033, 0.75, 0.5998, 0.75, 0.9929, 0.9999, 0.7964, 0.9999, 0.7964, 0.75, 0.9929, 0.75, 0.9929, 0.5, 0.7964, 0.5, 0.7964, 0.25, 0.9929, 0.25, 0.5998, 0.5, 0.4033, 0.5, 0.4033, 0.25, 0.5998, 0.25, 0.7964, 0.5, 0.5998, 0.5, 0.5998, 0.25, 0.7964, 0.25, 0.4033, 0.5, 0.2068, 0.5, 0.2068, 0.25, 0.4033, 0.25, 0.4033, 0.25, 0.2068, 0.25, 0.2068, 8.958e-05, 0.4033, 8.954e-05, 0.7964, 0.25, 0.5998, 0.25, 0.5998, 8.95e-05, 0.7964, 8.946e-05, 0.5998, 0.25, 0.4033, 0.25, 0.4033, 8.954e-05, 0.5998, 8.95e-05, 0.9929, 0.25, 0.7964, 0.25, 0.7964, 8.946e-05, 0.9929, 8.943e-05, 0.9929, 0.75, 0.7964, 0.75, 0.7964, 0.5, 0.9929, 0.5, 0.5998, 0.75, 0.4033, 0.75, 0.4033, 0.5, 0.5998, 0.5, 0.7964, 0.75, 0.5998, 0.75, 0.5998, 0.5, 0.7964, 0.5, 0.4033, 0.75, 0.2068, 0.75, 0.2068, 0.5, 0.4033, 0.5, 0.4033, 0.9999, 0.2068, 0.9999, 0.2068, 0.75, 0.4033, 0.75, 0.7964, 0.9999, 0.5998, 0.9999, 0.5998, 0.75, 0.7964, 0.75, 0.5998, 0.9999, 0.4033, 0.9999, 0.4033, 0.75, 0.5998, 0.75, 0.9929, 0.9999, 0.7964, 0.9999, 0.7964, 0.75, 0.9929, 0.75, 0.9929, 0.5, 0.7964, 0.5, 0.7964, 0.25, 0.9929, 0.25, 0.5998, 0.5, 0.4033, 0.5, 0.4033, 0.25, 0.5998, 0.25, 0.7964, 0.5, 0.5998, 0.5, 0.5998, 0.25, 0.7964, 0.25, 0.4033, 0.5, 0.2068, 0.5, 0.2068, 0.25, 0.4033, 0.25, 0.4033, 0.25, 0.2068, 0.25, 0.2068, 8.958e-05, 0.4033, 8.954e-05, 0.7964, 0.25, 0.5998, 0.25, 0.5998, 8.95e-05, 0.7964, 8.946e-05, 0.5998, 0.25, 0.4033, 0.25, 0.4033, 8.954e-05, 0.5998, 8.95e-05, 0.9929, 0.25, 0.7964, 0.25, 0.7964, 8.946e-05, 0.9929, 8.943e-05, 0.9929, 0.75, 0.7964, 0.75, 0.7964, 0.5, 0.9929, 0.5, 0.5998, 0.75, 0.4033, 0.75, 0.4033, 0.5, 0.5998, 0.5, 0.7964, 0.75, 0.5998, 0.75, 0.5998, 0.5, 0.7964, 0.5, 0.4033, 0.75, 0.2068, 0.75, 0.2068, 0.5, 0.4033, 0.5, 0.4033, 0.9999, 0.2068, 0.9999, 0.2068, 0.75, 0.4033, 0.75, 0.7964, 0.9999, 0.5998, 0.9999, 0.5998, 0.75, 0.7964, 0.75, 0.5998, 0.9999, 0.4033, 0.9999, 0.4033, 0.75, 0.5998, 0.75, 0.9929, 0.9999, 0.7964, 0.9999, 0.7964, 0.75, 0.9929, 0.75, 0.9929, 0.5, 0.7964, 0.5, 0.7964, 0.25, 0.9929, 0.25, 0.5998, 0.5, 0.4033, 0.5, 0.4033, 0.25, 0.5998, 0.25, 0.7964, 0.5, 0.5998, 0.5, 0.5998, 0.25, 0.7964, 0.25, 0.4033, 0.5, 0.2068, 0.5, 0.2068, 0.25, 0.4033, 0.25, 0.4033, 0.25, 0.2068, 0.25, 0.2068, 8.958e-05, 0.4033, 8.954e-05, 0.7964, 0.25, 0.5998, 0.25, 0.5998, 8.95e-05, 0.7964, 8.946e-05, 0.5998, 0.25, 0.4033, 0.25, 0.4033, 8.954e-05, 0.5998, 8.95e-05, 0.9929, 0.25, 0.7964, 0.25, 0.7964, 8.946e-05, 0.9929, 8.943e-05, 0.9929, 0.75, 0.7964, 0.75, 0.7964, 0.5, 0.9929, 0.5, 0.5998, 0.75, 0.4033, 0.75, 0.4033, 0.5, 0.5998, 0.5, 0.7964, 0.75, 0.5998, 0.75, 0.5998, 0.5, 0.7964, 0.5, 0.4033, 0.75, 0.2068, 0.75, 0.2068, 0.5, 0.4033, 0.5, 0.4033, 0.9999, 0.2068, 0.9999, 0.2068, 0.75, 0.4033, 0.75, 0.7964, 0.9999, 0.5998, 0.9999, 0.5998, 0.75, 0.7964, 0.75, 0.5998, 0.9999, 0.4033, 0.9999, 0.4033, 0.75, 0.5998, 0.75, 0.9929, 0.9999, 0.7964, 0.9999, 0.7964, 0.75, 0.9929, 0.75, 0.9929, 0.5, 0.7964, 0.5, 0.7964, 0.25, 0.9929, 0.25, 0.5998, 0.5, 0.4033, 0.5, 0.4033, 0.25, 0.5998, 0.25, 0.7964, 0.5, 0.5998, 0.5, 0.5998, 0.25, 0.7964, 0.25, 0.4033, 0.5, 0.2068, 0.5, 0.2068, 0.25, 0.4033, 0.25, 0.4033, 0.25, 0.2068, 0.25, 0.2068, 8.958e-05, 0.4033, 8.954e-05, 0.7964, 0.25, 0.5998, 0.25, 0.5998, 8.95e-05, 0.7964, 8.946e-05, 0.5998, 0.25, 0.4033, 0.25, 0.4033, 8.954e-05, 0.5998, 8.95e-05, 0.9929, 0.25, 0.7964, 0.25, 0.7964, 8.946e-05, 0.9929, 8.943e-05, 0.9929, 0.75, 0.7964, 0.75, 0.7964, 0.5, 0.9929, 0.5, 0.5998, 0.75, 0.4033, 0.75, 0.4033, 0.5, 0.5998, 0.5, 0.7964, 0.75, 0.5998, 0.75, 0.5998, 0.5, 0.7964, 0.5, 0.4033, 0.75, 0.2068, 0.75, 0.2068, 0.5, 0.4033, 0.5, 0.4033, 0.9999, 0.2068, 0.9999, 0.2068, 0.75, 0.4033, 0.75, 0.7964, 0.9999, 0.5998, 0.9999, 0.5998, 0.75, 0.7964, 0.75, 0.5998, 0.9999, 0.4033, 0.9999, 0.4033, 0.75, 0.5998, 0.75, 0.9929, 0.9999, 0.7964, 0.9999, 0.7964, 0.75, 0.9929, 0.75, 0.9929, 0.5, 0.7964, 0.5, 0.7964, 0.25, 0.9929, 0.25, 0.5998, 0.5, 0.4033, 0.5, 0.4033, 0.25, 0.5998, 0.25, 0.7964, 0.5, 0.5998, 0.5, 0.5998, 0.25, 0.7964, 0.25, 0.4033, 0.5, 0.2068, 0.5, 0.2068, 0.25, 0.4033, 0.25, 0.4033, 0.25, 0.2068, 0.25, 0.2068, 8.958e-05, 0.4033, 8.954e-05, 0.7964, 0.25, 0.5998, 0.25, 0.5998, 8.95e-05, 0.7964, 8.946e-05, 0.5998, 0.25, 0.4033, 0.25, 0.4033, 8.954e-05, 0.5998, 8.95e-05, 0.9929, 0.25, 0.7964, 0.25, 0.7964, 8.946e-05, 0.9929, 8.943e-05, 0.9929, 0.75, 0.7964, 0.75, 0.7964, 0.5, 0.9929, 0.5, 0.5998, 0.75, 0.4033, 0.75, 0.4033, 0.5, 0.5998, 0.5, 0.7964, 0.75, 0.5998, 0.75, 0.5998, 0.5, 0.7964, 0.5, 0.4033, 0.75, 0.2068, 0.75, 0.2068, 0.5, 0.4033, 0.5, 0.4033, 0.9999, 0.2068, 0.9999, 0.2068, 0.75, 0.4033, 0.75, 0.7964, 0.9999, 0.5998, 0.9999, 0.5998, 0.75, 0.7964, 0.75, 0.5998, 0.9999, 0.4033, 0.9999, 0.4033, 0.75, 0.5998, 0.75, 0.9929, 0.9999, 0.7964, 0.9999, 0.7964, 0.75, 0.9929, 0.75, 0.9929, 0.5, 0.7964, 0.5, 0.7964, 0.25, 0.9929, 0.25, 0.5998, 0.5, 0.4033, 0.5, 0.4033, 0.25, 0.5998, 0.25, 0.7964, 0.5, 0.5998, 0.5, 0.5998, 0.25, 0.7964, 0.25, 0.4033, 0.5, 0.2068, 0.5, 0.2068, 0.25, 0.4033, 0.25, 0.4033, 0.25, 0.2068, 0.25, 0.2068, 8.958e-05, 0.4033, 8.954e-05, 0.7964, 0.25, 0.5998, 0.25, 0.5998, 8.95e-05, 0.7964, 8.946e-05, 0.5998, 0.25, 0.4033, 0.25, 0.4033, 8.954e-05, 0.5998, 8.95e-05, 0.9929, 0.25, 0.7964, 0.25, 0.7964, 8.946e-05, 0.9929, 8.943e-05, 0.9929, 0.75, 0.7964, 0.75, 0.7964, 0.5, 0.9929, 0.5, 0.5998, 0.75, 0.4033, 0.75, 0.4033, 0.5, 0.5998, 0.5, 0.7964, 0.75, 0.5998, 0.75, 0.5998, 0.5, 0.7964, 0.5, 0.4033, 0.75, 0.2068, 0.75, 0.2068, 0.5, 0.4033, 0.5, 0.4033, 0.9999, 0.2068, 0.9999, 0.2068, 0.75, 0.4033, 0.75, 0.7964, 0.9999, 0.5998, 0.9999, 0.5998, 0.75, 0.7964, 0.75, 0.5998, 0.9999, 0.4033, 0.9999, 0.4033, 0.75, 0.5998, 0.75, 0.9929, 0.9999, 0.7964, 0.9999, 0.7964, 0.75, 0.9929, 0.75, 0.9929, 0.5, 0.7964, 0.5, 0.7964, 0.25, 0.9929, 0.25, 0.5998, 0.5, 0.4033, 0.5, 0.4033, 0.25, 0.5998, 0.25, 0.7964, 0.5, 0.5998, 0.5, 0.5998, 0.25, 0.7964, 0.25, 0.4033, 0.5, 0.2068, 0.5, 0.2068, 0.25, 0.4033, 0.25, 0.4033, 0.25, 0.2068, 0.25, 0.2068, 8.958e-05, 0.4033, 8.954e-05, 0.7964, 0.25, 0.5998, 0.25, 0.5998, 8.95e-05, 0.7964, 8.946e-05, 0.5998, 0.25, 0.4033, 0.25, 0.4033, 8.954e-05, 0.5998, 8.95e-05, 0.9929, 0.25, 0.7964, 0.25, 0.7964, 8.946e-05, 0.9929, 8.943e-05, 0.9929, 0.75, 0.7964, 0.75, 0.7964, 0.5, 0.9929, 0.5, 0.5998, 0.75, 0.4033, 0.75, 0.4033, 0.5, 0.5998, 0.5, 0.7964, 0.75, 0.5998, 0.75, 0.5998, 0.5, 0.7964, 0.5, 0.4033, 0.75, 0.2068, 0.75, 0.2068, 0.5, 0.4033, 0.5, 0.4033, 0.9999, 0.2068, 0.9999, 0.2068, 0.75, 0.4033, 0.75, 0.7964, 0.9999, 0.5998, 0.9999, 0.5998, 0.75, 0.7964, 0.75, 0.5998, 0.9999, 0.4033, 0.9999, 0.4033, 0.75, 0.5998, 0.75, 0.9929, 0.9999, 0.7964, 0.9999, 0.7964, 0.75, 0.9929, 0.75, 0.9929, 0.5, 0.7964, 0.5, 0.7964, 0.25, 0.9929, 0.25, 0.5998, 0.5, 0.4033, 0.5, 0.4033, 0.25, 0.5998, 0.25, 0.7964, 0.5, 0.5998, 0.5, 0.5998, 0.25, 0.7964, 0.25, 0.4033, 0.5, 0.2068, 0.5, 0.2068, 0.25, 0.4033, 0.25, 0.4033, 0.25, 0.2068, 0.25, 0.2068, 8.958e-05, 0.4033, 8.954e-05, 0.7964, 0.25, 0.5998, 0.25, 0.5998, 8.95e-05, 0.7964, 8.946e-05, 0.5998, 0.25, 0.4033, 0.25, 0.4033, 8.954e-05, 0.5998, 8.95e-05, 0.9929, 0.25, 0.7964, 0.25, 0.7964, 8.946e-05, 0.9929, 8.943e-05, 0.9929, 0.75, 0.7964, 0.75, 0.7964, 0.5, 0.9929, 0.5, 0.5998, 0.75, 0.4033, 0.75, 0.4033, 0.5, 0.5998, 0.5, 0.7964, 0.75, 0.5998, 0.75, 0.5998, 0.5, 0.7964, 0.5, 0.4033, 0.75, 0.2068, 0.75, 0.2068, 0.5, 0.4033, 0.5, 0.4033, 0.9999, 0.2068, 0.9999, 0.2068, 0.75, 0.4033, 0.75, 0.7964, 0.9999, 0.5998, 0.9999, 0.5998, 0.75, 0.7964, 0.75, 0.5998, 0.9999, 0.4033, 0.9999, 0.4033, 0.75, 0.5998, 0.75, 0.9929, 0.9999, 0.7964, 0.9999, 0.7964, 0.75, 0.9929, 0.75, 0.9929, 0.5, 0.7964, 0.5, 0.7964, 0.25, 0.9929, 0.25, 0.5998, 0.5, 0.4033, 0.5, 0.4033, 0.25, 0.5998, 0.25, 0.7964, 0.5, 0.5998, 0.5, 0.5998, 0.25, 0.7964, 0.25, 0.4033, 0.5, 0.2068, 0.5, 0.2068, 0.25, 0.4033, 0.25, 0.4033, 0.25, 0.2068, 0.25, 0.2068, 8.958e-05, 0.4033, 8.954e-05, 0.7964, 0.25, 0.5998, 0.25, 0.5998, 8.95e-05, 0.7964, 8.946e-05, 0.5998, 0.25, 0.4033, 0.25, 0.4033, 8.954e-05, 0.5998, 8.95e-05, 0.9929, 0.25, 0.7964, 0.25, 0.7964, 8.946e-05, 0.9929, 8.943e-05, 0.9929, 0.75, 0.7964, 0.75, 0.7964, 0.5, 0.9929, 0.5, 0.5998, 0.75, 0.4033, 0.75, 0.4033, 0.5, 0.5998, 0.5, 0.7964, 0.75, 0.5998, 0.75, 0.5998, 0.5, 0.7964, 0.5, 0.4033, 0.75, 0.2068, 0.75, 0.2068, 0.5, 0.4033, 0.5, 0.4033, 0.9999, 0.2068, 0.9999, 0.2068, 0.75, 0.4033, 0.75, 0.7964, 0.9999, 0.5998, 0.9999, 0.5998, 0.75, 0.7964, 0.75, 0.5998, 0.9999, 0.4033, 0.9999, 0.4033, 0.75, 0.5998, 0.75, 0.9929, 0.9999, 0.7964, 0.9999, 0.7964, 0.75, 0.9929, 0.75, 0.9929, 0.5, 0.7964, 0.5, 0.7964, 0.25, 0.9929, 0.25, 0.5998, 0.5, 0.4033, 0.5, 0.4033, 0.25, 0.5998, 0.25, 0.7964, 0.5, 0.5998, 0.5, 0.5998, 0.25, 0.7964, 0.25, 0.4033, 0.5, 0.2068, 0.5, 0.2068, 0.25, 0.4033, 0.25, 0.4033, 0.25, 0.2068, 0.25, 0.2068, 8.958e-05, 0.4033, 8.954e-05, 0.7964, 0.25, 0.5998, 0.25, 0.5998, 8.95e-05, 0.7964, 8.946e-05, 0.5998, 0.25, 0.4033, 0.25, 0.4033, 8.954e-05, 0.5998, 8.95e-05, 0.9929, 0.25, 0.7964, 0.25, 0.7964, 8.946e-05, 0.9929, 8.943e-05, 0.9929, 0.75, 0.7964, 0.75, 0.7964, 0.5, 0.9929, 0.5, 0.5998, 0.75, 0.4033, 0.75, 0.4033, 0.5, 0.5998, 0.5, 0.7964, 0.75, 0.5998, 0.75, 0.5998, 0.5, 0.7964, 0.5, 0.4033, 0.75, 0.2068, 0.75, 0.2068, 0.5, 0.4033, 0.5, 0.4033, 0.9999, 0.2068, 0.9999, 0.2068, 0.75, 0.4033, 0.75, 0.7964, 0.9999, 0.5998, 0.9999, 0.5998, 0.75, 0.7964, 0.75, 0.5998, 0.9999, 0.4033, 0.9999, 0.4033, 0.75, 0.5998, 0.75, 0.9929, 0.9999, 0.7964, 0.9999, 0.7964, 0.75, 0.9929, 0.75, 0.9929, 0.5, 0.7964, 0.5, 0.7964, 0.25, 0.9929, 0.25, 0.5998, 0.5, 0.4033, 0.5, 0.4033, 0.25, 0.5998, 0.25, 0.7964, 0.5, 0.5998, 0.5, 0.5998, 0.25, 0.7964, 0.25, 0.4033, 0.5, 0.2068, 0.5, 0.2068, 0.25, 0.4033, 0.25, 0.4033, 0.25, 0.2068, 0.25, 0.2068, 8.958e-05, 0.4033, 8.954e-05, 0.7964, 0.25, 0.5998, 0.25, 0.5998, 8.95e-05, 0.7964, 8.946e-05, 0.5998, 0.25, 0.4033, 0.25, 0.4033, 8.954e-05, 0.5998, 8.95e-05, 0.9929, 0.25, 0.7964, 0.25, 0.7964, 8.946e-05, 0.9929, 8.943e-05, 0.9929, 0.75, 0.7964, 0.75, 0.7964, 0.5, 0.9929, 0.5, 0.5998, 0.75, 0.4033, 0.75, 0.4033, 0.5, 0.5998, 0.5, 0.7964, 0.75, 0.5998, 0.75, 0.5998, 0.5, 0.7964, 0.5, 0.4033, 0.75, 0.2068, 0.75, 0.2068, 0.5, 0.4033, 0.5, 0.4033, 0.9999, 0.2068, 0.9999, 0.2068, 0.75, 0.4033, 0.75, 0.7964, 0.9999, 0.5998, 0.9999, 0.5998, 0.75, 0.7964, 0.75, 0.5998, 0.9999, 0.4033, 0.9999, 0.4033, 0.75, 0.5998, 0.75, 0.9929, 0.9999, 0.7964, 0.9999, 0.7964, 0.75, 0.9929, 0.75, 0.9929, 0.5, 0.7964, 0.5, 0.7964, 0.25, 0.9929, 0.25, 0.5998, 0.5, 0.4033, 0.5, 0.4033, 0.25, 0.5998, 0.25, 0.7964, 0.5, 0.5998, 0.5, 0.5998, 0.25, 0.7964, 0.25, 0.4033, 0.5, 0.2068, 0.5, 0.2068, 0.25, 0.4033, 0.25, 0.4033, 0.25, 0.2068, 0.25, 0.2068, 8.958e-05, 0.4033, 8.954e-05, 0.7964, 0.25, 0.5998, 0.25, 0.5998, 8.95e-05, 0.7964, 8.946e-05, 0.5998, 0.25, 0.4033, 0.25, 0.4033, 8.954e-05, 0.5998, 8.95e-05, 0.9929, 0.25, 0.7964, 0.25, 0.7964, 8.946e-05, 0.9929, 8.943e-05, 0.9929, 0.75, 0.7964, 0.75, 0.7964, 0.5, 0.9929, 0.5, 0.5998, 0.75, 0.4033, 0.75, 0.4033, 0.5, 0.5998, 0.5, 0.7964, 0.75, 0.5998, 0.75, 0.5998, 0.5, 0.7964, 0.5, 0.4033, 0.75, 0.2068, 0.75, 0.2068, 0.5, 0.4033, 0.5, 0.4033, 0.9999, 0.2068, 0.9999, 0.2068, 0.75, 0.4033, 0.75, 0.7964, 0.9999, 0.5998, 0.9999, 0.5998, 0.75, 0.7964, 0.75, 0.5998, 0.9999, 0.4033, 0.9999, 0.4033, 0.75, 0.5998, 0.75, 0.9929, 0.9999, 0.7964, 0.9999, 0.7964, 0.75, 0.9929, 0.75, 0.9929, 0.5, 0.7964, 0.5, 0.7964, 0.25, 0.9929, 0.25, 0.5998, 0.5, 0.4033, 0.5, 0.4033, 0.25, 0.5998, 0.25, 0.7964, 0.5, 0.5998, 0.5, 0.5998, 0.25, 0.7964, 0.25, 0.4033, 0.5, 0.2068, 0.5, 0.2068, 0.25, 0.4033, 0.25, 0.4033, 0.25, 0.2068, 0.25, 0.2068, 8.958e-05, 0.4033, 8.954e-05, 0.7964, 0.25, 0.5998, 0.25, 0.5998, 8.95e-05, 0.7964, 8.946e-05, 0.5998, 0.25, 0.4033, 0.25, 0.4033, 8.954e-05, 0.5998, 8.95e-05, 0.9929, 0.25, 0.7964, 0.25, 0.7964, 8.946e-05, 0.9929, 8.943e-05, 0.9929, 0.75, 0.7964, 0.75, 0.7964, 0.5, 0.9929, 0.5, 0.5998, 0.75, 0.4033, 0.75, 0.4033, 0.5, 0.5998, 0.5, 0.7964, 0.75, 0.5998, 0.75, 0.5998, 0.5, 0.7964, 0.5, 0.4033, 0.75, 0.2068, 0.75, 0.2068, 0.5, 0.4033, 0.5, 0.4033, 0.9999, 0.2068, 0.9999, 0.2068, 0.75, 0.4033, 0.75, 0.7964, 0.9999, 0.5998, 0.9999, 0.5998, 0.75, 0.7964, 0.75, 0.5998, 0.9999, 0.4033, 0.9999, 0.4033, 0.75, 0.5998, 0.75, 0.9929, 0.9999, 0.7964, 0.9999, 0.7964, 0.75, 0.9929, 0.75, 0.9929, 0.5, 0.7964, 0.5, 0.7964, 0.25, 0.9929, 0.25, 0.5998, 0.5, 0.4033, 0.5, 0.4033, 0.25, 0.5998, 0.25, 0.7964, 0.5, 0.5998, 0.5, 0.5998, 0.25, 0.7964, 0.25, 0.4033, 0.5, 0.2068, 0.5, 0.2068, 0.25, 0.4033, 0.25, 0.4033, 0.25, 0.2068, 0.25, 0.2068, 8.958e-05, 0.4033, 8.954e-05, 0.7964, 0.25, 0.5998, 0.25, 0.5998, 8.95e-05, 0.7964, 8.946e-05, 0.5998, 0.25, 0.4033, 0.25, 0.4033, 8.954e-05, 0.5998, 8.95e-05, 0.9929, 0.25, 0.7964, 0.25, 0.7964, 8.946e-05, 0.9929, 8.943e-05, 0.9929, 0.75, 0.7964, 0.75, 0.7964, 0.5, 0.9929, 0.5, 0.5998, 0.75, 0.4033, 0.75, 0.4033, 0.5, 0.5998, 0.5, 0.7964, 0.75, 0.5998, 0.75, 0.5998, 0.5, 0.7964, 0.5, 0.4033, 0.75, 0.2068, 0.75, 0.2068, 0.5, 0.4033, 0.5, 0.4033, 0.9999, 0.2068, 0.9999, 0.2068, 0.75, 0.4033, 0.75, 0.7964, 0.9999, 0.5998, 0.9999, 0.5998, 0.75, 0.7964, 0.75, 0.5998, 0.9999, 0.4033, 0.9999, 0.4033, 0.75, 0.5998, 0.75, 0.9929, 0.9999, 0.7964, 0.9999, 0.7964, 0.75, 0.9929, 0.75, 0.9929, 0.5, 0.7964, 0.5, 0.7964, 0.25, 0.9929, 0.25, 0.5998, 0.5, 0.4033, 0.5, 0.4033, 0.25, 0.5998, 0.25, 0.7964, 0.5, 0.5998, 0.5, 0.5998, 0.25, 0.7964, 0.25, 0.4033, 0.5, 0.2068, 0.5, 0.2068, 0.25, 0.4033, 0.25, 0.4033, 0.25, 0.2068, 0.25, 0.2068, 8.958e-05, 0.4033, 8.954e-05, 0.7964, 0.25, 0.5998, 0.25, 0.5998, 8.95e-05, 0.7964, 8.946e-05, 0.5998, 0.25, 0.4033, 0.25, 0.4033, 8.954e-05, 0.5998, 8.95e-05, 0.9929, 0.25, 0.7964, 0.25, 0.7964, 8.946e-05, 0.9929, 8.943e-05, 0.9929, 0.75, 0.7964, 0.75, 0.7964, 0.5, 0.9929, 0.5, 0.5998, 0.75, 0.4033, 0.75, 0.4033, 0.5, 0.5998, 0.5, 0.7964, 0.75, 0.5998, 0.75, 0.5998, 0.5, 0.7964, 0.5, 0.4033, 0.75, 0.2068, 0.75, 0.2068, 0.5, 0.4033, 0.5, 0.4033, 0.9999, 0.2068, 0.9999, 0.2068, 0.75, 0.4033, 0.75, 0.7964, 0.9999, 0.5998, 0.9999, 0.5998, 0.75, 0.7964, 0.75, 0.5998, 0.9999, 0.4033, 0.9999, 0.4033, 0.75, 0.5998, 0.75, 0.9929, 0.9999, 0.7964, 0.9999, 0.7964, 0.75, 0.9929, 0.75, 0.9929, 0.5, 0.7964, 0.5, 0.7964, 0.25, 0.9929, 0.25, 0.5998, 0.5, 0.4033, 0.5, 0.4033, 0.25, 0.5998, 0.25, 0.7964, 0.5, 0.5998, 0.5, 0.5998, 0.25, 0.7964, 0.25, 0.4033, 0.5, 0.2068, 0.5, 0.2068, 0.25, 0.4033, 0.25, 0.4033, 0.25, 0.2068, 0.25, 0.2068, 8.958e-05, 0.4033, 8.954e-05, 0.7964, 0.25, 0.5998, 0.25, 0.5998, 8.95e-05, 0.7964, 8.946e-05, 0.5998, 0.25, 0.4033, 0.25, 0.4033, 8.954e-05, 0.5998, 8.95e-05, 0.9929, 0.25, 0.7964, 0.25, 0.7964, 8.946e-05, 0.9929, 8.943e-05, 0.9929, 0.75, 0.7964, 0.75, 0.7964, 0.5, 0.9929, 0.5, 0.5998, 0.75, 0.4033, 0.75, 0.4033, 0.5, 0.5998, 0.5, 0.7964, 0.75, 0.5998, 0.75, 0.5998, 0.5, 0.7964, 0.5, 0.4033, 0.75, 0.2068, 0.75, 0.2068, 0.5, 0.4033, 0.5, 0.4033, 0.9999, 0.2068, 0.9999, 0.2068, 0.75, 0.4033, 0.75, 0.7964, 0.9999, 0.5998, 0.9999, 0.5998, 0.75, 0.7964, 0.75, 0.5998, 0.9999, 0.4033, 0.9999, 0.4033, 0.75, 0.5998, 0.75, 0.9929, 0.9999, 0.7964, 0.9999, 0.7964, 0.75, 0.9929, 0.75, 0.9929, 0.5, 0.7964, 0.5, 0.7964, 0.25, 0.9929, 0.25, 0.5998, 0.5, 0.4033, 0.5, 0.4033, 0.25, 0.5998, 0.25, 0.7964, 0.5, 0.5998, 0.5, 0.5998, 0.25, 0.7964, 0.25, 0.4033, 0.5, 0.2068, 0.5, 0.2068, 0.25, 0.4033, 0.25, 0.4033, 0.25, 0.2068, 0.25, 0.2068, 8.958e-05, 0.4033, 8.954e-05, 0.7964, 0.25, 0.5998, 0.25, 0.5998, 8.95e-05, 0.7964, 8.946e-05, 0.5998, 0.25, 0.4033, 0.25, 0.4033, 8.954e-05, 0.5998, 8.95e-05, 0.9929, 0.25, 0.7964, 0.25, 0.7964, 8.946e-05, 0.9929, 8.943e-05, 0.9929, 0.75, 0.7964, 0.75, 0.7964, 0.5, 0.9929, 0.5, 0.5998, 0.75, 0.4033, 0.75, 0.4033, 0.5, 0.5998, 0.5, 0.7964, 0.75, 0.5998, 0.75, 0.5998, 0.5, 0.7964, 0.5, 0.4033, 0.75, 0.2068, 0.75, 0.2068, 0.5, 0.4033, 0.5, 0.4033, 0.9999, 0.2068, 0.9999, 0.2068, 0.75, 0.4033, 0.75, 0.7964, 0.9999, 0.5998, 0.9999, 0.5998, 0.75, 0.7964, 0.75, 0.5998, 0.9999, 0.4033, 0.9999, 0.4033, 0.75, 0.5998, 0.75, 0.9929, 0.9999, 0.7964, 0.9999, 0.7964, 0.75, 0.9929, 0.75, 0.9929, 0.5, 0.7964, 0.5, 0.7964, 0.25, 0.9929, 0.25, 0.5998, 0.5, 0.4033, 0.5, 0.4033, 0.25, 0.5998, 0.25, 0.7964, 0.5, 0.5998, 0.5, 0.5998, 0.25, 0.7964, 0.25, 0.4033, 0.5, 0.2068, 0.5, 0.2068, 0.25, 0.4033, 0.25, 0.4033, 0.25, 0.2068, 0.25, 0.2068, 8.958e-05, 0.4033, 8.954e-05, 0.7964, 0.25, 0.5998, 0.25, 0.5998, 8.95e-05, 0.7964, 8.946e-05, 0.5998, 0.25, 0.4033, 0.25, 0.4033, 8.954e-05, 0.5998, 8.95e-05, 0.9929, 0.25, 0.7964, 0.25, 0.7964, 8.946e-05, 0.9929, 8.943e-05, 0.9929, 0.75, 0.7964, 0.75, 0.7964, 0.5, 0.9929, 0.5, 0.5998, 0.75, 0.4033, 0.75, 0.4033, 0.5, 0.5998, 0.5, 0.7964, 0.75, 0.5998, 0.75, 0.5998, 0.5, 0.7964, 0.5, 0.4033, 0.75, 0.2068, 0.75, 0.2068, 0.5, 0.4033, 0.5, 0.4033, 0.9999, 0.2068, 0.9999, 0.2068, 0.75, 0.4033, 0.75, 0.7964, 0.9999, 0.5998, 0.9999, 0.5998, 0.75, 0.7964, 0.75, 0.5998, 0.9999, 0.4033, 0.9999, 0.4033, 0.75, 0.5998, 0.75, 0.9929, 0.9999, 0.7964, 0.9999, 0.7964, 0.75, 0.9929, 0.75, 0.9929, 0.5, 0.7964, 0.5, 0.7964, 0.25, 0.9929, 0.25, 0.5998, 0.5, 0.4033, 0.5, 0.4033, 0.25, 0.5998, 0.25, 0.7964, 0.5, 0.5998, 0.5, 0.5998, 0.25, 0.7964, 0.25, 0.4033, 0.5, 0.2068, 0.5, 0.2068, 0.25, 0.4033, 0.25, 0.4033, 0.25, 0.2068, 0.25, 0.2068, 8.958e-05, 0.4033, 8.954e-05, 0.7964, 0.25, 0.5998, 0.25, 0.5998, 8.95e-05, 0.7964, 8.946e-05, 0.5998, 0.25, 0.4033, 0.25, 0.4033, 8.954e-05, 0.5998, 8.95e-05, 0.9929, 0.25, 0.7964, 0.25, 0.7964, 8.946e-05, 0.9929, 8.943e-05, 0.9929, 0.75, 0.7964, 0.75, 0.7964, 0.5, 0.9929, 0.5, 0.5998, 0.75, 0.4033, 0.75, 0.4033, 0.5, 0.5998, 0.5, 0.7964, 0.75, 0.5998, 0.75, 0.5998, 0.5, 0.7964, 0.5, 0.4033, 0.75, 0.2068, 0.75, 0.2068, 0.5, 0.4033, 0.5, 0.4033, 0.9999, 0.2068, 0.9999, 0.2068, 0.75, 0.4033, 0.75, 0.7964, 0.9999, 0.5998, 0.9999, 0.5998, 0.75, 0.7964, 0.75, 0.5998, 0.9999, 0.4033, 0.9999, 0.4033, 0.75, 0.5998, 0.75, 0.9929, 0.9999, 0.7964, 0.9999, 0.7964, 0.75, 0.9929, 0.75, 0.9929, 0.5, 0.7964, 0.5, 0.7964, 0.25, 0.9929, 0.25, 0.5998, 0.5, 0.4033, 0.5, 0.4033, 0.25, 0.5998, 0.25, 0.7964, 0.5, 0.5998, 0.5, 0.5998, 0.25, 0.7964, 0.25, 0.4033, 0.5, 0.2068, 0.5, 0.2068, 0.25, 0.4033, 0.25, 0.4033, 0.25, 0.2068, 0.25, 0.2068, 8.958e-05, 0.4033, 8.954e-05, 0.7964, 0.25, 0.5998, 0.25, 0.5998, 8.95e-05, 0.7964, 8.946e-05, 0.5998, 0.25, 0.4033, 0.25, 0.4033, 8.954e-05, 0.5998, 8.95e-05, 0.9929, 0.25, 0.7964, 0.25, 0.7964, 8.946e-05, 0.9929, 8.943e-05, 0.9929, 0.75, 0.7964, 0.75, 0.7964, 0.5, 0.9929, 0.5, 0.5998, 0.75, 0.4033, 0.75, 0.4033, 0.5, 0.5998, 0.5, 0.7964, 0.75, 0.5998, 0.75, 0.5998, 0.5, 0.7964, 0.5, 0.4033, 0.75, 0.2068, 0.75, 0.2068, 0.5, 0.4033, 0.5, 0.4033, 0.9999, 0.2068, 0.9999, 0.2068, 0.75, 0.4033, 0.75, 0.7964, 0.9999, 0.5998, 0.9999, 0.5998, 0.75, 0.7964, 0.75, 0.5998, 0.9999, 0.4033, 0.9999, 0.4033, 0.75, 0.5998, 0.75, 0.9929, 0.9999, 0.7964, 0.9999, 0.7964, 0.75, 0.9929, 0.75, 0.9929, 0.5, 0.7964, 0.5, 0.7964, 0.25, 0.9929, 0.25, 0.5998, 0.5, 0.4033, 0.5, 0.4033, 0.25, 0.5998, 0.25, 0.7964, 0.5, 0.5998, 0.5, 0.5998, 0.25, 0.7964, 0.25, 0.4033, 0.5, 0.2068, 0.5, 0.2068, 0.25, 0.4033, 0.25, 0.4033, 0.25, 0.2068, 0.25, 0.2068, 8.958e-05, 0.4033, 8.954e-05, 0.7964, 0.25, 0.5998, 0.25, 0.5998, 8.95e-05, 0.7964, 8.946e-05, 0.5998, 0.25, 0.4033, 0.25, 0.4033, 8.954e-05, 0.5998, 8.95e-05, 0.9929, 0.25, 0.7964, 0.25, 0.7964, 8.946e-05, 0.9929, 8.943e-05, 0.9929, 0.75, 0.7964, 0.75, 0.7964, 0.5, 0.9929, 0.5, 0.5998, 0.75, 0.4033, 0.75, 0.4033, 0.5, 0.5998, 0.5, 0.7964, 0.75, 0.5998, 0.75, 0.5998, 0.5, 0.7964, 0.5, 0.4033, 0.75, 0.2068, 0.75, 0.2068, 0.5, 0.4033, 0.5, 0.4033, 0.9999, 0.2068, 0.9999, 0.2068, 0.75, 0.4033, 0.75, 0.7964, 0.9999, 0.5998, 0.9999, 0.5998, 0.75, 0.7964, 0.75, 0.5998, 0.9999, 0.4033, 0.9999, 0.4033, 0.75, 0.5998, 0.75, 0.9929, 0.9999, 0.7964, 0.9999, 0.7964, 0.75, 0.9929, 0.75, 0.9929, 0.5, 0.7964, 0.5, 0.7964, 0.25, 0.9929, 0.25, 0.5998, 0.5, 0.4033, 0.5, 0.4033, 0.25, 0.5998, 0.25, 0.7964, 0.5, 0.5998, 0.5, 0.5998, 0.25, 0.7964, 0.25, 0.4033, 0.5, 0.2068, 0.5, 0.2068, 0.25, 0.4033, 0.25, 0.4033, 0.25, 0.2068, 0.25, 0.2068, 8.958e-05, 0.4033, 8.954e-05, 0.7964, 0.25, 0.5998, 0.25, 0.5998, 8.95e-05, 0.7964, 8.946e-05, 0.5998, 0.25, 0.4033, 0.25, 0.4033, 8.954e-05, 0.5998, 8.95e-05, 0.9929, 0.25, 0.7964, 0.25, 0.7964, 8.946e-05, 0.9929, 8.943e-05, 0.9929, 0.75, 0.7964, 0.75, 0.7964, 0.5, 0.9929, 0.5, 0.5998, 0.75, 0.4033, 0.75, 0.4033, 0.5, 0.5998, 0.5, 0.7964, 0.75, 0.5998, 0.75, 0.5998, 0.5, 0.7964, 0.5, 0.4033, 0.75, 0.2068, 0.75, 0.2068, 0.5, 0.4033, 0.5, 0.4033, 0.9999, 0.2068, 0.9999, 0.2068, 0.75, 0.4033, 0.75, 0.7964, 0.9999, 0.5998, 0.9999, 0.5998, 0.75, 0.7964, 0.75, 0.5998, 0.9999, 0.4033, 0.9999, 0.4033, 0.75, 0.5998, 0.75, 0.9929, 0.9999, 0.7964, 0.9999, 0.7964, 0.75, 0.9929, 0.75, 0.9929, 0.5, 0.7964, 0.5, 0.7964, 0.25, 0.9929, 0.25, 0.5998, 0.5, 0.4033, 0.5, 0.4033, 0.25, 0.5998, 0.25, 0.7964, 0.5, 0.5998, 0.5, 0.5998, 0.25, 0.7964, 0.25, 0.4033, 0.5, 0.2068, 0.5, 0.2068, 0.25, 0.4033, 0.25, 0.4033, 0.25, 0.2068, 0.25, 0.2068, 8.958e-05, 0.4033, 8.954e-05, 0.7964, 0.25, 0.5998, 0.25, 0.5998, 8.95e-05, 0.7964, 8.946e-05, 0.5998, 0.25, 0.4033, 0.25, 0.4033, 8.954e-05, 0.5998, 8.95e-05, 0.9929, 0.25, 0.7964, 0.25, 0.7964, 8.946e-05, 0.9929, 8.943e-05, 0.9929, 0.75, 0.7964, 0.75, 0.7964, 0.5, 0.9929, 0.5, 0.5998, 0.75, 0.4033, 0.75, 0.4033, 0.5, 0.5998, 0.5, 0.7964, 0.75, 0.5998, 0.75, 0.5998, 0.5, 0.7964, 0.5, 0.4033, 0.75, 0.2068, 0.75, 0.2068, 0.5, 0.4033, 0.5, 0.4033, 0.9999, 0.2068, 0.9999, 0.2068, 0.75, 0.4033, 0.75, 0.7964, 0.9999, 0.5998, 0.9999, 0.5998, 0.75, 0.7964, 0.75, 0.5998, 0.9999, 0.4033, 0.9999, 0.4033, 0.75, 0.5998, 0.75, 0.9929, 0.9999, 0.7964, 0.9999, 0.7964, 0.75, 0.9929, 0.75, 0.9929, 0.5, 0.7964, 0.5, 0.7964, 0.25, 0.9929, 0.25, 0.5998, 0.5, 0.4033, 0.5, 0.4033, 0.25, 0.5998, 0.25, 0.7964, 0.5, 0.5998, 0.5, 0.5998, 0.25, 0.7964, 0.25, 0.4033, 0.5, 0.2068, 0.5, 0.2068, 0.25, 0.4033, 0.25, 0.4033, 0.25, 0.2068, 0.25, 0.2068, 8.958e-05, 0.4033, 8.954e-05, 0.7964, 0.25, 0.5998, 0.25, 0.5998, 8.95e-05, 0.7964, 8.946e-05, 0.5998, 0.25, 0.4033, 0.25, 0.4033, 8.954e-05, 0.5998, 8.95e-05, 0.9929, 0.25, 0.7964, 0.25, 0.7964, 8.946e-05, 0.9929, 8.943e-05, 0.9929, 0.75, 0.7964, 0.75, 0.7964, 0.5, 0.9929, 0.5, 0.5998, 0.75, 0.4033, 0.75, 0.4033, 0.5, 0.5998, 0.5, 0.7964, 0.75, 0.5998, 0.75, 0.5998, 0.5, 0.7964, 0.5, 0.4033, 0.75, 0.2068, 0.75, 0.2068, 0.5, 0.4033, 0.5, 0.4033, 0.9999, 0.2068, 0.9999, 0.2068, 0.75, 0.4033, 0.75, 0.7964, 0.9999, 0.5998, 0.9999, 0.5998, 0.75, 0.7964, 0.75, 0.5998, 0.9999, 0.4033, 0.9999, 0.4033, 0.75, 0.5998, 0.75, 0.9929, 0.9999, 0.7964, 0.9999, 0.7964, 0.75, 0.9929, 0.75, 0.9929, 0.5, 0.7964, 0.5, 0.7964, 0.25, 0.9929, 0.25, 0.5998, 0.5, 0.4033, 0.5, 0.4033, 0.25, 0.5998, 0.25, 0.7964, 0.5, 0.5998, 0.5, 0.5998, 0.25, 0.7964, 0.25, 0.4033, 0.5, 0.2068, 0.5, 0.2068, 0.25, 0.4033, 0.25, 0.4033, 0.25, 0.2068, 0.25, 0.2068, 8.958e-05, 0.4033, 8.954e-05, 0.7964, 0.25, 0.5998, 0.25, 0.5998, 8.95e-05, 0.7964, 8.946e-05, 0.5998, 0.25, 0.4033, 0.25, 0.4033, 8.954e-05, 0.5998, 8.95e-05, 0.9929, 0.25, 0.7964, 0.25, 0.7964, 8.946e-05, 0.9929, 8.943e-05, 0.9929, 0.75, 0.7964, 0.75, 0.7964, 0.5, 0.9929, 0.5, 0.5998, 0.75, 0.4033, 0.75, 0.4033, 0.5, 0.5998, 0.5, 0.7964, 0.75, 0.5998, 0.75, 0.5998, 0.5, 0.7964, 0.5, 0.4033, 0.75, 0.2068, 0.75, 0.2068, 0.5, 0.4033, 0.5, 0.4033, 0.9999, 0.2068, 0.9999, 0.2068, 0.75, 0.4033, 0.75, 0.7964, 0.9999, 0.5998, 0.9999, 0.5998, 0.75, 0.7964, 0.75, 0.5998, 0.9999, 0.4033, 0.9999, 0.4033, 0.75, 0.5998, 0.75, 0.9929, 0.9999, 0.7964, 0.9999, 0.7964, 0.75, 0.9929, 0.75, 0.9929, 0.5, 0.7964, 0.5, 0.7964, 0.25, 0.9929, 0.25, 0.5998, 0.5, 0.4033, 0.5, 0.4033, 0.25, 0.5998, 0.25, 0.7964, 0.5, 0.5998, 0.5, 0.5998, 0.25, 0.7964, 0.25, 0.4033, 0.5, 0.2068, 0.5, 0.2068, 0.25, 0.4033, 0.25, 0.4033, 0.25, 0.2068, 0.25, 0.2068, 8.958e-05, 0.4033, 8.954e-05, 0.7964, 0.25, 0.5998, 0.25, 0.5998, 8.95e-05, 0.7964, 8.946e-05, 0.5998, 0.25, 0.4033, 0.25, 0.4033, 8.954e-05, 0.5998, 8.95e-05, 0.9929, 0.25, 0.7964, 0.25, 0.7964, 8.946e-05, 0.9929, 8.943e-05, 0.9929, 0.75, 0.7964, 0.75, 0.7964, 0.5, 0.9929, 0.5, 0.5998, 0.75, 0.4033, 0.75, 0.4033, 0.5, 0.5998, 0.5, 0.7964, 0.75, 0.5998, 0.75, 0.5998, 0.5, 0.7964, 0.5, 0.4033, 0.75, 0.2068, 0.75, 0.2068, 0.5, 0.4033, 0.5, 0.4033, 0.9999, 0.2068, 0.9999, 0.2068, 0.75, 0.4033, 0.75, 0.7964, 0.9999, 0.5998, 0.9999, 0.5998, 0.75, 0.7964, 0.75, 0.5998, 0.9999, 0.4033, 0.9999, 0.4033, 0.75, 0.5998, 0.75, 0.9929, 0.9999, 0.7964, 0.9999, 0.7964, 0.75, 0.9929, 0.75, 0.9929, 0.5, 0.7964, 0.5, 0.7964, 0.25, 0.9929, 0.25, 0.5998, 0.5, 0.4033, 0.5, 0.4033, 0.25, 0.5998, 0.25, 0.7964, 0.5, 0.5998, 0.5, 0.5998, 0.25, 0.7964, 0.25, 0.4033, 0.5, 0.2068, 0.5, 0.2068, 0.25, 0.4033, 0.25, 0.4033, 0.25, 0.2068, 0.25, 0.2068, 8.958e-05, 0.4033, 8.954e-05, 0.7964, 0.25, 0.5998, 0.25, 0.5998, 8.95e-05, 0.7964, 8.946e-05, 0.5998, 0.25, 0.4033, 0.25, 0.4033, 8.954e-05, 0.5998, 8.95e-05, 0.9929, 0.25, 0.7964, 0.25, 0.7964, 8.946e-05, 0.9929, 8.943e-05, 0.9929, 0.75, 0.7964, 0.75, 0.7964, 0.5, 0.9929, 0.5, 0.5998, 0.75, 0.4033, 0.75, 0.4033, 0.5, 0.5998, 0.5, 0.7964, 0.75, 0.5998, 0.75, 0.5998, 0.5, 0.7964, 0.5, 0.4033, 0.75, 0.2068, 0.75, 0.2068, 0.5, 0.4033, 0.5, 0.4033, 0.9999, 0.2068, 0.9999, 0.2068, 0.75, 0.4033, 0.75, 0.7964, 0.9999, 0.5998, 0.9999, 0.5998, 0.75, 0.7964, 0.75, 0.5998, 0.9999, 0.4033, 0.9999, 0.4033, 0.75, 0.5998, 0.75, 0.9929, 0.9999, 0.7964, 0.9999, 0.7964, 0.75, 0.9929, 0.75, 0.9929, 0.5, 0.7964, 0.5, 0.7964, 0.25, 0.9929, 0.25, 0.5998, 0.5, 0.4033, 0.5, 0.4033, 0.25, 0.5998, 0.25, 0.7964, 0.5, 0.5998, 0.5, 0.5998, 0.25, 0.7964, 0.25, 0.4033, 0.5, 0.2068, 0.5, 0.2068, 0.25, 0.4033, 0.25, 0.4033, 0.25, 0.2068, 0.25, 0.2068, 8.958e-05, 0.4033, 8.954e-05, 0.7964, 0.25, 0.5998, 0.25, 0.5998, 8.95e-05, 0.7964, 8.946e-05, 0.5998, 0.25, 0.4033, 0.25, 0.4033, 8.954e-05, 0.5998, 8.95e-05, 0.9929, 0.25, 0.7964, 0.25, 0.7964, 8.946e-05, 0.9929, 8.943e-05, 0.9929, 0.75, 0.7964, 0.75, 0.7964, 0.5, 0.9929, 0.5, 0.5998, 0.75, 0.4033, 0.75, 0.4033, 0.5, 0.5998, 0.5, 0.7964, 0.75, 0.5998, 0.75, 0.5998, 0.5, 0.7964, 0.5, 0.4033, 0.75, 0.2068, 0.75, 0.2068, 0.5, 0.4033, 0.5, 0.4033, 0.9999, 0.2068, 0.9999, 0.2068, 0.75, 0.4033, 0.75, 0.7964, 0.9999, 0.5998, 0.9999, 0.5998, 0.75, 0.7964, 0.75, 0.5998, 0.9999, 0.4033, 0.9999, 0.4033, 0.75, 0.5998, 0.75, 0.9929, 0.9999, 0.7964, 0.9999, 0.7964, 0.75, 0.9929, 0.75, 0.9929, 0.5, 0.7964, 0.5, 0.7964, 0.25, 0.9929, 0.25, 0.5998, 0.5, 0.4033, 0.5, 0.4033, 0.25, 0.5998, 0.25, 0.7964, 0.5, 0.5998, 0.5, 0.5998, 0.25, 0.7964, 0.25, 0.4033, 0.5, 0.2068, 0.5, 0.2068, 0.25, 0.4033, 0.25, 0.4033, 0.25, 0.2068, 0.25, 0.2068, 8.958e-05, 0.4033, 8.954e-05, 0.7964, 0.25, 0.5998, 0.25, 0.5998, 8.95e-05, 0.7964, 8.946e-05, 0.5998, 0.25, 0.4033, 0.25, 0.4033, 8.954e-05, 0.5998, 8.95e-05, 0.9929, 0.25, 0.7964, 0.25, 0.7964, 8.946e-05, 0.9929, 8.943e-05, 0.9929, 0.75, 0.7964, 0.75, 0.7964, 0.5, 0.9929, 0.5, 0.5998, 0.75, 0.4033, 0.75, 0.4033, 0.5, 0.5998, 0.5, 0.7964, 0.75, 0.5998, 0.75, 0.5998, 0.5, 0.7964, 0.5, 0.4033, 0.75, 0.2068, 0.75, 0.2068, 0.5, 0.4033, 0.5, 0.4033, 0.9999, 0.2068, 0.9999, 0.2068, 0.75, 0.4033, 0.75, 0.7964, 0.9999, 0.5998, 0.9999, 0.5998, 0.75, 0.7964, 0.75, 0.5998, 0.9999, 0.4033, 0.9999, 0.4033, 0.75, 0.5998, 0.75, 0.9929, 0.9999, 0.7964, 0.9999, 0.7964, 0.75, 0.9929, 0.75, 0.9929, 0.5, 0.7964, 0.5, 0.7964, 0.25, 0.9929, 0.25, 0.5998, 0.5, 0.4033, 0.5, 0.4033, 0.25, 0.5998, 0.25, 0.7964, 0.5, 0.5998, 0.5, 0.5998, 0.25, 0.7964, 0.25, 0.4033, 0.5, 0.2068, 0.5, 0.2068, 0.25, 0.4033, 0.25, 0.4033, 0.25, 0.2068, 0.25, 0.2068, 8.958e-05, 0.4033, 8.954e-05, 0.7964, 0.25, 0.5998, 0.25, 0.5998, 8.95e-05, 0.7964, 8.946e-05, 0.5998, 0.25, 0.4033, 0.25, 0.4033, 8.954e-05, 0.5998, 8.95e-05, 0.9929, 0.25, 0.7964, 0.25, 0.7964, 8.946e-05, 0.9929, 8.943e-05, 0.9929, 0.75, 0.7964, 0.75, 0.7964, 0.5, 0.9929, 0.5, 0.5998, 0.75, 0.4033, 0.75, 0.4033, 0.5, 0.5998, 0.5, 0.7964, 0.75, 0.5998, 0.75, 0.5998, 0.5, 0.7964, 0.5, 0.4033, 0.75, 0.2068, 0.75, 0.2068, 0.5, 0.4033, 0.5, 0.4033, 0.9999, 0.2068, 0.9999, 0.2068, 0.75, 0.4033, 0.75, 0.7964, 0.9999, 0.5998, 0.9999, 0.5998, 0.75, 0.7964, 0.75, 0.5998, 0.9999, 0.4033, 0.9999, 0.4033, 0.75, 0.5998, 0.75, 0.9929, 0.9999, 0.7964, 0.9999, 0.7964, 0.75, 0.9929, 0.75, 0.9929, 0.5, 0.7964, 0.5, 0.7964, 0.25, 0.9929, 0.25, 0.5998, 0.5, 0.4033, 0.5, 0.4033, 0.25, 0.5998, 0.25, 0.7964, 0.5, 0.5998, 0.5, 0.5998, 0.25, 0.7964, 0.25, 0.4033, 0.5, 0.2068, 0.5, 0.2068, 0.25, 0.4033, 0.25, 0.4033, 0.25, 0.2068, 0.25, 0.2068, 8.958e-05, 0.4033, 8.954e-05, 0.7964, 0.25, 0.5998, 0.25, 0.5998, 8.95e-05, 0.7964, 8.946e-05, 0.5998, 0.25, 0.4033, 0.25, 0.4033, 8.954e-05, 0.5998, 8.95e-05, 0.9929, 0.25, 0.7964, 0.25, 0.7964, 8.946e-05, 0.9929, 8.943e-05, 0.9929, 0.75, 0.7964, 0.75, 0.7964, 0.5, 0.9929, 0.5, 0.5998, 0.75, 0.4033, 0.75, 0.4033, 0.5, 0.5998, 0.5, 0.7964, 0.75, 0.5998, 0.75, 0.5998, 0.5, 0.7964, 0.5, 0.4033, 0.75, 0.2068, 0.75, 0.2068, 0.5, 0.4033, 0.5, 0.4033, 0.9999, 0.2068, 0.9999, 0.2068, 0.75, 0.4033, 0.75, 0.7964, 0.9999, 0.5998, 0.9999, 0.5998, 0.75, 0.7964, 0.75, 0.5998, 0.9999, 0.4033, 0.9999, 0.4033, 0.75, 0.5998, 0.75, 0.9929, 0.9999, 0.7964, 0.9999, 0.7964, 0.75, 0.9929, 0.75, 0.9929, 0.5, 0.7964, 0.5, 0.7964, 0.25, 0.9929, 0.25, 0.5998, 0.5, 0.4033, 0.5, 0.4033, 0.25, 0.5998, 0.25, 0.7964, 0.5, 0.5998, 0.5, 0.5998, 0.25, 0.7964, 0.25, 0.4033, 0.5, 0.2068, 0.5, 0.2068, 0.25, 0.4033, 0.25])
me_plane_028.materials.append(mat_material)
me_plane_028.use_remesh_fix_poles = True
me_plane_028.use_remesh_preserve_attributes = False
me_plane_028.use_mirror_vertex_groups = False
me_plane_028.update()

# ---- objects
ob_light = bpy.data.objects.new('Light', light_light)
ob_camera = bpy.data.objects.new('Camera', cam_camera)
ob_plane_025 = bpy.data.objects.new('Plane.025', me_plane_028)

# ---- transforms, parenting, visibility, modifiers, constraints
ob_light.location = (4.076, 1.005, 5.904)
ob_light.rotation_euler = (0.6503, 0.05522, 1.866)
ob_light.lock_rotations_4d = False
ob_light.empty_display_type = 'ARROWS'
ob_light.color = (0.0, 0.0, 0.0, 0.0)
ob_light.lineart.crease_threshold = 0.0
ob_camera.location = (7.359, -6.926, 4.958)
ob_camera.rotation_euler = (1.109, 0.0, 0.8149)
ob_camera.lock_rotations_4d = False
ob_camera.empty_display_type = 'ARROWS'
ob_camera.color = (0.0, 0.0, 0.0, 0.0)
ob_camera.display_type = 'WIRE'
ob_camera.lineart.crease_threshold = 0.0
ob_plane_025.location = (-0.157, 0.00653, 0.6568)
ob_plane_025.rotation_euler = (-0.1017, 0.0907, 2.751)
ob_plane_025.scale = (0.04857, 0.04857, 0.04857)
ob_plane_025.lineart.crease_threshold = 0.0

# ---- collection membership
col_collection.objects.link(ob_light)
col_collection.objects.link(ob_camera)
col_collection.objects.link(ob_plane_025)

# ---- scene / render settings (as saved in the file)
scene.camera = ob_camera
scene.frame_start = 1; scene.frame_end = 250; scene.frame_set(1)
scene.render.engine = 'BLENDER_EEVEE_NEXT'
scene.cycles.use_denoising = False
scene.cycles.samples = 128
scene.cycles.sampling_pattern = 'TABULATED_SOBOL'
scene.cycles.use_adaptive_sampling = False
scene.cycles.use_light_tree = False
scene.view_settings.view_transform = 'Filmic'
bpy.context.view_layer.update()

